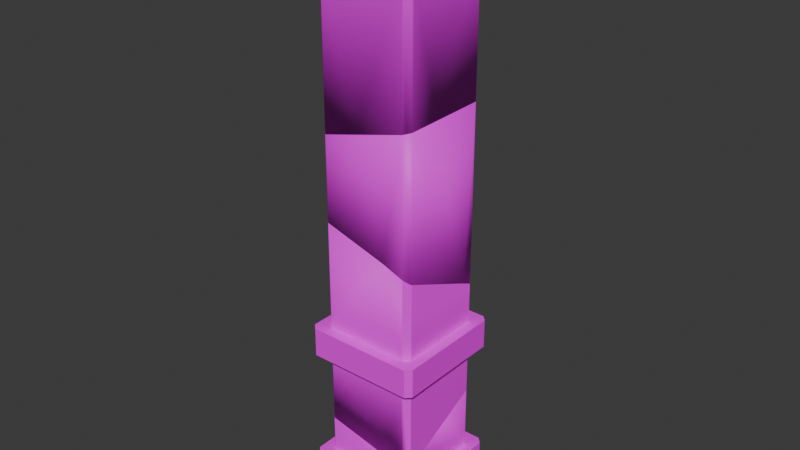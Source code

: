 # Source: Pillar.blend  (saved by Blender 4.0.36; exported with 4.5.12 LTS)
import bpy
from mathutils import Matrix  # noqa: F401  (used for matrix-valued properties, if any)

bpy.ops.wm.read_factory_settings(use_empty=True)
scene = bpy.context.scene
scene.name = 'Scene'

# ---- collections
col_collection = bpy.data.collections.new('Collection'); scene.collection.children.link(col_collection)
col_2 = bpy.data.collections.new('コレクション 2'); scene.collection.children.link(col_2)

# ---- images (referenced by path relative to the original .blend; pixels are not part of the script)
import os
ASSET_DIR = os.environ.get("B2B_ASSET_DIR", "")  # directory of the original .blend (textures are referenced by path, not embedded)
HERE = os.path.dirname(os.path.abspath(__file__))  # packed textures are extracted next to this script under _unpacked/

def load_image(name, relpath, width, height, colorspace="sRGB"):
    """Load a texture the original file referenced (path relative to the .blend, or extracted next to this script)."""
    p = next((c for c in (os.path.join(HERE, relpath), os.path.join(ASSET_DIR, relpath)) if relpath and os.path.exists(c)), "")
    if p:
        img = bpy.data.images.load(p, check_existing=True)
        img.name = name
    else:  # same state as the original file: an image datablock whose file is absent (Cycles renders it pink)
        img = bpy.data.images.new(name, width, height)
        img.source = "FILE"
        img.filepath = "//" + (relpath or name)
    img.colorspace_settings.name = colorspace
    return img
img_dungeon_01_diffuse_png = load_image('Dungeon_01_Diffuse.png', 'textures/Dungeon_01_Diffuse.png', 1024, 1024, 'sRGB')

# ---- materials (node trees are filled in below, after node groups)
mat_dungeon_mat_01 = bpy.data.materials.new('Dungeon_Mat_01')
mat_dungeon_mat_01.surface_render_method = 'BLENDED'
mat_dungeon_mat_01.blend_method = 'BLEND'
mat_dungeon_mat_01.use_transparency_overlap = False
mat_dungeon_mat_01.show_transparent_back = False
mat_dungeon_mat_01.use_transparent_shadow = False
mat_dungeon_mat_01.diffuse_color = (1.0, 1.0, 1.0, 1.0)
mat_dungeon_mat_01.roughness = 0.5528

# ---- material node trees
mat_dungeon_mat_01.use_nodes = True; mat_dungeon_mat_01.node_tree.nodes.clear()
_N = mat_dungeon_mat_01.node_tree.nodes; _L = mat_dungeon_mat_01.node_tree.links
n0 = _N.new('ShaderNodeBsdfPrincipled'); n0.name = 'プリンシプルBSDF'; n0.location = (10, 300)
n0.inputs[2].default_value = 0.5528
n0.inputs[27].default_value = (0.0, 0.0, 0.0, 1.0)
n0.inputs[28].default_value = 1.0
n1 = _N.new('ShaderNodeOutputMaterial'); n1.name = 'マテリアル出力'; n1.location = (300, 300)
n2 = _N.new('ShaderNodeNormalMap'); n2.name = 'ノーマルマップ'; n2.location = (-300, -300)
n2.label = 'Normal/Map'
n3 = _N.new('ShaderNodeTexImage'); n3.name = '画像テクスチャ'; n3.location = (-300, 600)
n3.image = img_dungeon_01_diffuse_png
n4 = _N.new('ShaderNodeTexImage'); n4.name = '画像テクスチャ.001'; n4.location = (-300, 0)
n4.image = img_dungeon_01_diffuse_png
_L.new(n0.outputs[0], n1.inputs[0])
_L.new(n2.outputs[0], n0.inputs[5])
_L.new(n3.outputs[0], n0.inputs[0])
_L.new(n4.outputs[1], n0.inputs[4])
n1.is_active_output = True

# ---- world
world_world = bpy.data.worlds.new('World'); scene.world = world_world
world_world.use_nodes = True; world_world.node_tree.nodes.clear()
_N = world_world.node_tree.nodes; _L = world_world.node_tree.links
n0 = _N.new('ShaderNodeOutputWorld'); n0.name = 'World Output'; n0.location = (300, 300)
n1 = _N.new('ShaderNodeBackground'); n1.name = 'Background'; n1.location = (10, 300)
n1.inputs[0].default_value = (0.05088, 0.05088, 0.05088, 1.0)
_L.new(n1.outputs[0], n0.inputs[0])
n0.is_active_output = True
world_world.color = (0.05088, 0.05088, 0.05088)
world_world.use_sun_shadow = False
world_world.sun_shadow_jitter_overblur = 0.0

# ---- meshes
me_scene_001 = bpy.data.meshes.new('Scene.001')
me_scene_001.from_pydata([(0.4805, -0.6009, 0.8483), (-0.825, -0.6009, 0.8483), (0.4805, -0.6009, 0.7), (-0.825, -0.6009, 0.7), (0.5681, 0.7922, 0.8483), (0.5681, -0.5133, 0.8483), (0.5681, 0.7922, 0.7), (0.5681, -0.5133, 0.7), (-0.825, 0.8799, 0.8483), (0.4805, 0.8799, 0.8483), (-0.825, 0.8799, 0.7), (0.4805, 0.8799, 0.7), (-0.9127, -0.5133, 0.8483), (-0.9127, -0.5133, 0.7), (-0.9127, 0.7922, 0.7), (-0.9127, 0.7922, 0.8483), (0.6491, -0.7642, 0.7666), (0.7315, -0.6819, 0.7666), (0.7315, -0.6819, 0.0256), (0.6491, -0.7642, 0.0256), (0.7315, 0.9608, 0.7666), (0.6491, 1.043, 0.7666), (0.6491, 1.043, 0.0256), (0.7315, 0.9608, 0.0256), (-1.076, 0.9608, 0.0256), (-0.9936, 1.043, 0.0256), (-0.9936, 1.043, 0.7666), (-1.076, 0.9608, 0.7666), (-1.076, -0.6819, 0.7666), (-0.9936, -0.7642, 0.7666), (-0.9936, -0.7642, 0.0256), (-1.076, -0.6819, 0.0256), (-0.9127, -0.03417, 1.438), (0.2192, -0.6009, 1.17), (0.5681, 0.7922, 1.766), (-0.8554, -0.5706, 1.405), (-0.825, -0.6009, 1.397), (-0.825, 0.8799, 1.93), (0.5544, -0.527, 1.1), (-0.9127, -0.5133, 1.419), (-0.003968, 0.8799, 1.859), (0.5317, 0.8287, 1.787), (0.4805, 0.8799, 1.818), (-0.9127, 0.7922, 1.941), (0.5681, 0.264, 1.499), (0.5681, -0.5133, 1.106)], [], [(0, 33, 36, 1), (2, 0, 1), (2, 1, 3), (4, 34, 44), (4, 44, 45, 5), (6, 4, 5), (6, 5, 7), (8, 37, 40), (8, 40, 42, 9), (10, 8, 9), (10, 9, 11), (1, 36, 35), (1, 35, 39, 12), (3, 1, 12), (3, 12, 13), (8, 10, 14), (8, 14, 15), (4, 6, 11), (4, 11, 9), (0, 2, 7), (0, 7, 5), (12, 39, 32), (12, 32, 43, 15), (13, 12, 15), (13, 15, 14), (16, 18, 17), (16, 19, 18), (20, 22, 21), (20, 23, 22), (24, 26, 25), (24, 27, 26), (28, 30, 29), (28, 31, 30), (19, 29, 30), (19, 16, 29), (23, 17, 18), (23, 20, 17), (25, 21, 22), (25, 26, 21), (31, 27, 24), (31, 28, 27), (26, 20, 21), (20, 26, 27), (20, 27, 17), (17, 27, 28), (17, 28, 16), (16, 28, 29), (22, 24, 25), (24, 22, 23), (24, 23, 18), (24, 18, 31), (31, 18, 30), (30, 18, 19), (45, 38, 5), (41, 34, 4, 9), (42, 41, 9), (15, 37, 8), (15, 43, 37), (33, 44, 32), (5, 0, 38), (33, 0, 38), (38, 45, 33), (45, 44, 33), (44, 34, 40), (34, 41, 40), (41, 42, 40), (40, 37, 32), (37, 43, 32), (32, 39, 35), (35, 36, 32), (36, 33, 32), (40, 32, 44)])
me_scene_001.polygons.foreach_set('use_smooth', [True] * 72)
_k = set([(0, 2), (0, 7), (1, 2), (1, 3), (1, 36), (3, 12), (4, 6), (4, 11), (4, 34), (5, 6), (5, 7), (5, 45), (8, 10), (8, 14), (8, 37), (9, 10), (9, 11), (9, 42), (12, 13), (12, 39), (13, 15), (14, 15), (15, 43), (16, 17), (16, 19), (16, 29), (17, 18), (17, 20), (18, 19), (18, 23), (19, 30), (20, 21), (20, 23), (21, 22), (21, 26), (22, 23), (22, 25), (24, 25), (24, 27), (24, 31), (25, 26), (26, 27), (27, 28), (28, 29), (28, 31), (29, 30), (30, 31)])
me_scene_001.attributes.new('sharp_edge', 'BOOLEAN', 'EDGE').data.foreach_set('value', [ (min(e.vertices), max(e.vertices)) in _k for e in me_scene_001.edges])
_uv = me_scene_001.uv_layers.new(name='UVSet0')
_uv.uv.foreach_set('vector', [0.75, 0.2949, 0.7221, 0.325, 0.6107, 0.3461, 0.6107, 0.2949, 0.75, 0.2846, 0.75, 0.2949, 0.6107, 0.2949, 0.75, 0.2846, 0.6107, 0.2949, 0.6107, 0.2846, 0.9079, 0.2949, 0.9079, 0.3806, 0.8516, 0.3557, 0.9079, 0.2949, 0.8516, 0.3557, 0.7687, 0.319, 0.7687, 0.2949, 0.9079, 0.2846, 0.9079, 0.2949, 0.7687, 0.2949, 0.9079, 0.2846, 0.7687, 0.2949, 0.7687, 0.2846, 0.7497, 0.2949, 0.7497, 0.396, 0.6621, 0.3894, 0.7497, 0.2949, 0.6621, 0.3894, 0.6104, 0.3855, 0.6104, 0.2949, 0.7497, 0.2846, 0.7497, 0.2949, 0.6104, 0.2949, 0.7497, 0.2846, 0.6104, 0.2949, 0.6104, 0.2846, 0.6107, 0.2949, 0.6107, 0.3461, 0.6048, 0.3469, 0.6107, 0.2949, 0.6048, 0.3469, 0.5936, 0.3483, 0.5936, 0.2949, 0.6107, 0.2846, 0.6107, 0.2949, 0.5936, 0.2949, 0.6107, 0.2846, 0.5936, 0.2949, 0.5936, 0.2846, 0.7497, 0.2949, 0.7497, 0.2846, 0.7684, 0.2846, 0.7497, 0.2949, 0.7684, 0.2846, 0.7684, 0.2949, 0.5933, 0.2949, 0.5933, 0.2846, 0.6104, 0.2846, 0.5933, 0.2949, 0.6104, 0.2846, 0.6104, 0.2949, 0.75, 0.2949, 0.75, 0.2846, 0.7687, 0.2846, 0.75, 0.2949, 0.7687, 0.2846, 0.7687, 0.2949, 0.9076, 0.2949, 0.9076, 0.3482, 0.8565, 0.35, 0.9076, 0.2949, 0.8565, 0.35, 0.7684, 0.397, 0.7684, 0.2949, 0.9076, 0.2846, 0.9076, 0.2949, 0.7684, 0.2949, 0.9076, 0.2846, 0.7684, 0.2949, 0.7684, 0.2846, 0.9289, 0.3086, 0.9894, 0.2992, 0.9289, 0.2992, 0.9289, 0.3086, 0.9894, 0.3086, 0.9894, 0.2992, 0.9289, 0.1664, 0.9894, 0.157, 0.9289, 0.157, 0.9289, 0.1664, 0.9894, 0.1664, 0.9894, 0.157, 0.9894, 0.5834, 0.9289, 0.5928, 0.9894, 0.5928, 0.9894, 0.5834, 0.9289, 0.5834, 0.9289, 0.5928, 0.9289, 0.4507, 0.9894, 0.4413, 0.9289, 0.4413, 0.9289, 0.4507, 0.9894, 0.4507, 0.9894, 0.4413, 0.9894, 0.3086, 0.9289, 0.4413, 0.9894, 0.4413, 0.9894, 0.3086, 0.9289, 0.3086, 0.9289, 0.4413, 0.9894, 0.1664, 0.9289, 0.2992, 0.9894, 0.2992, 0.9894, 0.1664, 0.9289, 0.1664, 0.9289, 0.2992, 0.9894, 0.0243, 0.9289, 0.157, 0.9894, 0.157, 0.9894, 0.0243, 0.9289, 0.0243, 0.9289, 0.157, 0.9894, 0.4507, 0.9289, 0.5834, 0.9894, 0.5834, 0.9894, 0.4507, 0.9289, 0.4507, 0.9289, 0.5834, 0.9289, 0.0243, 0.9222, 0.1637, 0.9289, 0.157, 0.9222, 0.1637, 0.9289, 0.0243, 0.9222, 0.01764, 0.9222, 0.1637, 0.9222, 0.01764, 0.7895, 0.1637, 0.7895, 0.1637, 0.9222, 0.01764, 0.7895, 0.01764, 0.7895, 0.1637, 0.7895, 0.01764, 0.7828, 0.157, 0.7828, 0.157, 0.7895, 0.01764, 0.7828, 0.0243, 0.9222, 0.1637, 0.7828, 0.157, 0.7895, 0.1637, 0.7828, 0.157, 0.9222, 0.1637, 0.9289, 0.157, 0.7828, 0.157, 0.9289, 0.157, 0.9289, 0.0243, 0.7828, 0.157, 0.9289, 0.0243, 0.7828, 0.0243, 0.7828, 0.0243, 0.9289, 0.0243, 0.7895, 0.01764, 0.7895, 0.01764, 0.9289, 0.0243, 0.9222, 0.01764, 0.7687, 0.319, 0.7657, 0.3184, 0.7687, 0.2949, 0.6004, 0.3826, 0.5933, 0.3806, 0.5933, 0.2949, 0.6104, 0.2949, 0.6104, 0.3855, 0.6004, 0.3826, 0.6104, 0.2949, 0.7684, 0.2949, 0.7497, 0.396, 0.7497, 0.2949, 0.7684, 0.2949, 0.7684, 0.397, 0.7497, 0.396, 0.7221, 0.325, 0.8516, 0.3557, 0.8565, 0.35, 0.7687, 0.2949, 0.75, 0.2949, 0.7657, 0.3184, 0.7221, 0.325, 0.75, 0.2949, 0.7657, 0.3184, 0.7657, 0.3184, 0.7687, 0.319, 0.7221, 0.325, 0.7687, 0.319, 0.8516, 0.3557, 0.7221, 0.325, 0.8516, 0.3557, 0.9079, 0.3806, 0.6621, 0.3894, 0.9079, 0.3806, 0.6004, 0.3826, 0.6621, 0.3894, 0.6004, 0.3826, 0.6104, 0.3855, 0.6621, 0.3894, 0.6621, 0.3894, 0.7497, 0.396, 0.8565, 0.35, 0.7497, 0.396, 0.7684, 0.397, 0.8565, 0.35, 0.8565, 0.35, 0.9076, 0.3482, 0.6048, 0.3469, 0.6048, 0.3469, 0.6107, 0.3461, 0.8565, 0.35, 0.6107, 0.3461, 0.7221, 0.325, 0.8565, 0.35, 0.6621, 0.3894, 0.8565, 0.35, 0.8516, 0.3557])
_uv.active_render = True
_uv = me_scene_001.uv_layers.new(name='UVSet1')
_uv.uv.foreach_set('vector', [0.7775, 0.4574, 0.7444, 0.4843, 0.721, 0.5918, 0.7775, 0.5918, 0.7928, 0.4574, 0.7775, 0.4574, 0.7775, 0.5918, 0.7928, 0.4574, 0.7775, 0.5918, 0.7928, 0.5918, 0.7775, 0.003907, 0.683, 0.003907, 0.7105, 0.05832, 0.7775, 0.003907, 0.7105, 0.05832, 0.751, 0.1384, 0.7775, 0.1384, 0.7928, 0.003907, 0.7775, 0.003907, 0.7775, 0.1384, 0.7928, 0.003907, 0.7775, 0.1384, 0.7928, 0.1384, 0.01919, 0.3023, 0.1307, 0.3023, 0.1233, 0.2177, 0.01919, 0.3023, 0.1233, 0.2177, 0.119, 0.1678, 0.01919, 0.1678, 0.003906, 0.3023, 0.01919, 0.3023, 0.01919, 0.1678, 0.003906, 0.3023, 0.01919, 0.1678, 0.003907, 0.1678, 0.7775, 0.5918, 0.721, 0.5918, 0.7202, 0.5963, 0.7775, 0.5918, 0.7202, 0.5963, 0.7187, 0.6046, 0.7775, 0.6046, 0.7928, 0.5918, 0.7775, 0.5918, 0.7775, 0.6046, 0.7928, 0.5918, 0.7775, 0.6046, 0.7928, 0.6046, 0.01919, 0.3062, 0.003907, 0.3062, 0.003907, 0.319, 0.01919, 0.3062, 0.003907, 0.319, 0.01919, 0.319, 0.01919, 0.1551, 0.003907, 0.1551, 0.003907, 0.1678, 0.01919, 0.1551, 0.003907, 0.1678, 0.01919, 0.1678, 0.7775, 0.1512, 0.7928, 0.1512, 0.7928, 0.1384, 0.7775, 0.1512, 0.7928, 0.1384, 0.7775, 0.1384, 0.01919, 0.4535, 0.07799, 0.4535, 0.07996, 0.4041, 0.01919, 0.4535, 0.07996, 0.4041, 0.1317, 0.319, 0.01919, 0.319, 0.003906, 0.4535, 0.01919, 0.4535, 0.01919, 0.319, 0.003906, 0.4535, 0.01919, 0.319, 0.003907, 0.319, 0.7713, 0.6848, 0.7593, 0.6085, 0.7593, 0.6848, 0.7713, 0.6848, 0.7713, 0.6085, 0.7593, 0.6085, 0.8087, 0.3825, 0.7967, 0.3062, 0.7967, 0.3825, 0.8087, 0.3825, 0.8087, 0.3062, 0.7967, 0.3062, 0.9779, 0.1551, 0.9899, 0.2314, 0.9899, 0.1551, 0.9779, 0.1551, 0.9779, 0.2314, 0.9899, 0.2314, 0.8087, 0.2314, 0.7967, 0.1551, 0.7967, 0.2314, 0.8087, 0.2314, 0.8087, 0.1551, 0.7967, 0.1551, 0.7713, 0.6085, 0.9405, 0.6848, 0.9405, 0.6085, 0.7713, 0.6085, 0.7713, 0.6848, 0.9405, 0.6848, 0.8087, 0.3062, 0.9779, 0.3825, 0.9779, 0.3062, 0.8087, 0.3062, 0.8087, 0.3825, 0.9779, 0.3825, 0.5742, 0.7707, 0.7434, 0.847, 0.7434, 0.7707, 0.5742, 0.7707, 0.5742, 0.847, 0.7434, 0.847, 0.8087, 0.1551, 0.9779, 0.2314, 0.9779, 0.1551, 0.8087, 0.1551, 0.8087, 0.2314, 0.9779, 0.2314, 0.3841, 0.7862, 0.3926, 0.6085, 0.3841, 0.617, 0.3926, 0.6085, 0.3841, 0.7862, 0.3926, 0.7947, 0.3926, 0.6085, 0.3926, 0.7947, 0.5618, 0.6085, 0.5618, 0.6085, 0.3926, 0.7947, 0.5618, 0.7947, 0.5618, 0.6085, 0.5618, 0.7947, 0.5703, 0.617, 0.5703, 0.617, 0.5618, 0.7947, 0.5703, 0.7862, 0.3802, 0.8071, 0.3717, 0.9848, 0.3802, 0.9763, 0.3717, 0.9848, 0.3802, 0.8071, 0.3717, 0.7986, 0.3717, 0.9848, 0.3717, 0.7986, 0.2025, 0.7986, 0.3717, 0.9848, 0.2025, 0.7986, 0.2025, 0.9848, 0.2025, 0.9848, 0.2025, 0.7986, 0.194, 0.9763, 0.194, 0.9763, 0.2025, 0.7986, 0.194, 0.8071, 0.751, 0.1384, 0.7516, 0.1404, 0.7775, 0.1384, 0.1159, 0.1604, 0.1137, 0.1551, 0.01919, 0.1551, 0.01919, 0.1678, 0.119, 0.1678, 0.1159, 0.1604, 0.01919, 0.1678, 0.01919, 0.319, 0.1307, 0.3023, 0.01919, 0.3023, 0.01919, 0.319, 0.1317, 0.319, 0.1307, 0.3023, 0.7444, 0.4843, 0.7105, 0.05832, 0.07996, 0.4041, 0.7775, 0.1384, 0.7775, 0.1512, 0.7516, 0.1404, 0.7444, 0.4843, 0.7775, 0.1512, 0.7516, 0.1404, 0.7516, 0.1404, 0.751, 0.1384, 0.7444, 0.4843, 0.751, 0.1384, 0.7105, 0.05832, 0.7444, 0.4843, 0.7105, 0.05832, 0.683, 0.003907, 0.1233, 0.2177, 0.683, 0.003907, 0.1159, 0.1604, 0.1233, 0.2177, 0.1159, 0.1604, 0.119, 0.1678, 0.1233, 0.2177, 0.1233, 0.2177, 0.1307, 0.3023, 0.07996, 0.4041, 0.1307, 0.3023, 0.1317, 0.319, 0.07996, 0.4041, 0.07996, 0.4041, 0.07799, 0.4535, 0.7202, 0.5963, 0.7202, 0.5963, 0.721, 0.5918, 0.07996, 0.4041, 0.721, 0.5918, 0.7444, 0.4843, 0.07996, 0.4041, 0.1233, 0.2177, 0.07996, 0.4041, 0.7105, 0.05832])
_ca = me_scene_001.color_attributes.new('属性', 'BYTE_COLOR', 'CORNER')
_ca.data.foreach_set('color', [1.0, 1.0, 1.0, 1.0, 1.0, 1.0, 1.0, 1.0, 1.0, 1.0, 1.0, 1.0, 1.0, 1.0, 1.0, 1.0, 1.0, 1.0, 1.0, 1.0, 1.0, 1.0, 1.0, 1.0, 1.0, 1.0, 1.0, 1.0, 1.0, 1.0, 1.0, 1.0, 1.0, 1.0, 1.0, 1.0, 1.0, 1.0, 1.0, 1.0, 1.0, 1.0, 1.0, 1.0, 1.0, 1.0, 1.0, 1.0, 1.0, 1.0, 1.0, 1.0, 1.0, 1.0, 1.0, 1.0, 1.0, 1.0, 1.0, 1.0, 1.0, 1.0, 1.0, 1.0, 1.0, 1.0, 1.0, 1.0, 1.0, 1.0, 1.0, 1.0, 1.0, 1.0, 1.0, 1.0, 1.0, 1.0, 1.0, 1.0, 1.0, 1.0, 1.0, 1.0, 1.0, 1.0, 1.0, 1.0, 1.0, 1.0, 1.0, 1.0, 1.0, 1.0, 1.0, 1.0, 1.0, 1.0, 1.0, 1.0, 1.0, 1.0, 1.0, 1.0, 1.0, 1.0, 1.0, 1.0, 1.0, 1.0, 1.0, 1.0, 1.0, 1.0, 1.0, 1.0, 1.0, 1.0, 1.0, 1.0, 1.0, 1.0, 1.0, 1.0, 1.0, 1.0, 1.0, 1.0, 1.0, 1.0, 1.0, 1.0, 1.0, 1.0, 1.0, 1.0, 1.0, 1.0, 1.0, 1.0, 1.0, 1.0, 1.0, 1.0, 1.0, 1.0, 1.0, 1.0, 1.0, 1.0, 1.0, 1.0, 1.0, 1.0, 1.0, 1.0, 1.0, 1.0, 1.0, 1.0, 1.0, 1.0, 1.0, 1.0, 1.0, 1.0, 1.0, 1.0, 1.0, 1.0, 1.0, 1.0, 1.0, 1.0, 1.0, 1.0, 1.0, 1.0, 1.0, 1.0, 1.0, 1.0, 1.0, 1.0, 1.0, 1.0, 1.0, 1.0, 1.0, 1.0, 1.0, 1.0, 1.0, 1.0, 1.0, 1.0, 1.0, 1.0, 1.0, 1.0, 1.0, 1.0, 1.0, 1.0, 1.0, 1.0, 1.0, 1.0, 1.0, 1.0, 1.0, 1.0, 1.0, 1.0, 1.0, 1.0, 1.0, 1.0, 1.0, 1.0, 1.0, 1.0, 1.0, 1.0, 1.0, 1.0, 1.0, 1.0, 1.0, 1.0, 1.0, 1.0, 1.0, 1.0, 1.0, 1.0, 1.0, 1.0, 1.0, 1.0, 1.0, 1.0, 1.0, 1.0, 1.0, 1.0, 1.0, 1.0, 1.0, 1.0, 1.0, 1.0, 1.0, 1.0, 1.0, 1.0, 1.0, 1.0, 1.0, 1.0, 1.0, 1.0, 1.0, 1.0, 1.0, 1.0, 1.0, 1.0, 1.0, 1.0, 1.0, 1.0, 1.0, 1.0, 1.0, 1.0, 1.0, 1.0, 1.0, 1.0, 1.0, 1.0, 1.0, 1.0, 1.0, 1.0, 1.0, 1.0, 1.0, 1.0, 1.0, 1.0, 1.0, 1.0, 1.0, 1.0, 1.0, 1.0, 1.0, 1.0, 1.0, 1.0, 1.0, 1.0, 1.0, 1.0, 1.0, 1.0, 1.0, 1.0, 1.0, 1.0, 1.0, 1.0, 1.0, 1.0, 1.0, 1.0, 1.0, 1.0, 1.0, 1.0, 1.0, 1.0, 1.0, 1.0, 1.0, 1.0, 1.0, 1.0, 1.0, 1.0, 1.0, 1.0, 1.0, 1.0, 1.0, 1.0, 1.0, 1.0, 1.0, 1.0, 1.0, 1.0, 1.0, 1.0, 1.0, 1.0, 1.0, 1.0, 1.0, 1.0, 1.0, 1.0, 1.0, 1.0, 1.0, 1.0, 1.0, 1.0, 1.0, 1.0, 1.0, 1.0, 1.0, 1.0, 1.0, 1.0, 1.0, 1.0, 1.0, 1.0, 1.0, 1.0, 1.0, 1.0, 1.0, 1.0, 1.0, 1.0, 1.0, 1.0, 1.0, 1.0, 1.0, 1.0, 1.0, 1.0, 1.0, 1.0, 1.0, 1.0, 1.0, 1.0, 1.0, 1.0, 1.0, 1.0, 1.0, 1.0, 1.0, 1.0, 1.0, 1.0, 1.0, 1.0, 1.0, 1.0, 1.0, 1.0, 1.0, 1.0, 1.0, 1.0, 1.0, 1.0, 1.0, 1.0, 1.0, 1.0, 1.0, 1.0, 1.0, 1.0, 1.0, 1.0, 1.0, 1.0, 1.0, 1.0, 1.0, 1.0, 1.0, 1.0, 1.0, 1.0, 1.0, 1.0, 1.0, 1.0, 1.0, 1.0, 1.0, 1.0, 1.0, 1.0, 1.0, 1.0, 1.0, 1.0, 1.0, 1.0, 1.0, 1.0, 1.0, 1.0, 1.0, 1.0, 1.0, 1.0, 1.0, 1.0, 1.0, 1.0, 1.0, 1.0, 1.0, 1.0, 1.0, 1.0, 1.0, 1.0, 1.0, 1.0, 1.0, 1.0, 1.0, 1.0, 1.0, 1.0, 1.0, 1.0, 1.0, 1.0, 1.0, 1.0, 1.0, 1.0, 1.0, 1.0, 1.0, 1.0, 1.0, 1.0, 1.0, 1.0, 1.0, 1.0, 1.0, 1.0, 1.0, 1.0, 1.0, 1.0, 1.0, 1.0, 1.0, 1.0, 1.0, 1.0, 1.0, 1.0, 1.0, 1.0, 1.0, 1.0, 1.0, 1.0, 1.0, 1.0, 1.0, 1.0, 1.0, 1.0, 1.0, 1.0, 1.0, 1.0, 1.0, 1.0, 1.0, 1.0, 1.0, 1.0, 1.0, 1.0, 1.0, 1.0, 1.0, 1.0, 1.0, 1.0, 1.0, 1.0, 1.0, 1.0, 1.0, 1.0, 1.0, 1.0, 1.0, 1.0, 1.0, 1.0, 1.0, 1.0, 1.0, 1.0, 1.0, 1.0, 1.0, 1.0, 1.0, 1.0, 1.0, 1.0, 1.0, 1.0, 1.0, 1.0, 1.0, 1.0, 1.0, 1.0, 1.0, 1.0, 1.0, 1.0, 1.0, 1.0, 1.0, 1.0, 1.0, 1.0, 1.0, 1.0, 1.0, 1.0, 1.0, 1.0, 1.0, 1.0, 1.0, 1.0, 1.0, 1.0, 1.0, 1.0, 1.0, 1.0, 1.0, 1.0, 1.0, 1.0, 1.0, 1.0, 1.0, 1.0, 1.0, 1.0, 1.0, 1.0, 1.0, 1.0, 1.0, 1.0, 1.0, 1.0, 1.0, 1.0, 1.0, 1.0, 1.0, 1.0, 1.0, 1.0, 1.0, 1.0, 1.0, 1.0, 1.0, 1.0, 1.0, 1.0, 1.0, 1.0, 1.0, 1.0, 1.0, 1.0, 1.0, 1.0, 1.0, 1.0, 1.0, 1.0, 1.0, 1.0, 1.0, 1.0, 1.0, 1.0, 1.0, 1.0, 1.0, 1.0, 1.0, 1.0, 1.0, 1.0, 1.0, 1.0, 1.0, 1.0, 1.0, 1.0, 1.0, 1.0, 1.0, 1.0, 1.0, 1.0, 1.0, 1.0, 1.0, 1.0, 1.0, 1.0, 1.0, 1.0, 1.0, 1.0, 1.0, 1.0, 1.0, 1.0, 1.0, 1.0, 1.0, 1.0, 1.0, 1.0, 1.0, 1.0, 1.0, 1.0, 1.0, 1.0, 1.0, 1.0, 1.0, 1.0, 1.0, 1.0, 1.0, 1.0, 1.0, 1.0, 1.0, 1.0, 1.0, 1.0, 1.0, 1.0, 1.0, 1.0, 1.0, 1.0, 1.0, 1.0, 1.0, 1.0, 1.0, 1.0, 1.0, 1.0, 1.0, 1.0, 1.0, 1.0, 1.0, 1.0, 1.0, 1.0, 1.0, 1.0, 1.0, 1.0, 1.0, 1.0, 1.0, 1.0, 1.0, 1.0, 1.0, 1.0, 1.0, 1.0, 1.0, 1.0, 1.0, 1.0, 1.0, 1.0, 1.0, 1.0, 1.0, 1.0, 1.0, 1.0, 1.0, 1.0, 1.0, 1.0, 1.0, 1.0, 1.0, 1.0, 1.0, 1.0, 1.0, 1.0, 1.0, 1.0, 1.0, 1.0, 1.0, 1.0, 1.0, 1.0, 1.0, 1.0, 1.0, 1.0, 1.0, 1.0, 1.0, 1.0, 1.0, 1.0, 1.0, 1.0, 1.0, 1.0, 1.0, 1.0, 1.0, 1.0, 1.0, 1.0, 1.0, 1.0, 1.0, 1.0, 1.0, 1.0, 1.0, 1.0, 1.0, 1.0, 1.0, 1.0, 1.0, 1.0, 1.0, 1.0, 1.0, 1.0, 1.0, 1.0, 1.0, 1.0, 1.0, 1.0, 1.0, 1.0, 1.0, 1.0, 1.0, 1.0, 1.0, 1.0, 1.0, 1.0, 1.0, 1.0, 1.0, 1.0, 1.0, 1.0, 1.0, 1.0, 1.0, 1.0, 1.0, 1.0, 1.0, 1.0, 1.0, 1.0, 1.0, 1.0, 1.0, 1.0, 1.0, 1.0, 1.0, 1.0, 1.0, 1.0, 1.0, 1.0, 1.0, 1.0, 1.0, 1.0, 1.0, 1.0, 1.0, 1.0, 1.0, 1.0, 1.0, 1.0, 1.0, 1.0, 1.0, 1.0, 1.0, 1.0, 1.0, 1.0, 1.0, 1.0, 1.0, 1.0, 1.0, 1.0])
me_scene_001.materials.append(mat_dungeon_mat_01)
me_scene_001.update()
me_scene_001.normals_split_custom_set([tuple(v) for v in zip(*[iter([0.03532, -0.9528, 0.3014, 0.06371, -0.8369, 0.5437, -0.2319, -0.8312, 0.5053, 0.0, -1.0, 1.12e-07, 0.0, -1.0, 0.0, 0.03532, -0.9528, 0.3014, 0.0, -1.0, 1.12e-07, 0.0, -1.0, 0.0, 0.0, -1.0, 0.0, 0.0, -1.0, 0.0, 1.0, 0.0, 0.0, 0.7745, 0.1178, 0.6215, 0.7438, -0.2694, 0.6117, 1.0, 0.0, 0.0, 0.7438, -0.2694, 0.6117, 0.6342, -0.3657, -0.6812, 1.0, 0.0, 0.0, 1.0, 0.0, 0.0, 1.0, 0.0, 0.0, 1.0, 0.0, 0.0, 1.0, 0.0, 0.0, 1.0, 0.0, 0.0, 1.0, 0.0, 0.0, 0.0, 1.0, 2.827e-08, -0.3173, 0.5906, 0.742, 0.09739, 0.5474, 0.8312, 0.0, 1.0, 2.827e-08, 0.09739, 0.5474, 0.8312, 0.3799, 0.5486, 0.7448, 0.0, 1.0, 9.321e-08, 0.0, 1.0, 0.0, 0.0, 1.0, 2.827e-08, 0.0, 1.0, 9.321e-08, 0.0, 1.0, 0.0, 0.0, 1.0, 0.0, 0.0, 1.0, 0.0, -0.7071, -0.7071, -4.612e-08, -0.2319, -0.8312, 0.5053, -0.3863, -0.7127, 0.5854, -0.7071, -0.7071, -4.612e-08, -0.3863, -0.7127, 0.5854, -0.6318, -0.5192, 0.5756, -0.7071, -0.7071, -6.229e-08, -0.7071, -0.7071, 0.0, -0.7071, -0.7071, -4.612e-08, -0.7071, -0.7071, -6.229e-08, -0.7071, -0.7071, 0.0, -0.7071, -0.7071, 0.0, -0.7071, -0.7071, 0.0, -0.7071, 0.7071, 0.0, -0.7071, 0.7071, 0.0, -0.7071, 0.7071, 0.0, -0.7071, 0.7071, 0.0, -0.7071, 0.7071, 0.0, -0.7071, 0.7071, 0.0, 0.7071, 0.7071, 0.0, 0.7071, 0.7071, 0.0, 0.7071, 0.7071, 0.0, 0.7071, 0.7071, 5.848e-08, 0.7071, 0.7071, 0.0, 0.7071, 0.7071, 4.33e-08, 0.7071, -0.7071, 0.0, 0.7071, -0.7071, 0.0, 0.7071, -0.7071, 0.0, 0.7071, -0.7071, 0.0, 0.7071, -0.7071, 0.0, 0.7071, -0.7071, 0.0, -1.0, -3.549e-08, 0.0, -0.6318, -0.5192, 0.5756, -0.7892, -0.2475, 0.5621, -1.0, -3.549e-08, 0.0, -0.7892, -0.2475, 0.5621, -0.6821, 0.0704, 0.7279, -1.0, 0.0, 0.0, -1.0, 0.0, 0.0, -1.0, -3.549e-08, 0.0, -1.0, 0.0, 0.0, -1.0, 0.0, 0.0, -1.0, 0.0, 0.0, -1.0, 0.0, 0.0, 0.7071, -0.7071, -1.114e-07, 0.7071, -0.7071, -1.011e-06, 0.7071, -0.7071, 0.0, 0.7071, -0.7071, -1.114e-07, 0.7071, -0.7071, -1.122e-06, 0.7071, -0.7071, -1.011e-06, 0.7071, 0.7071, -1.726e-07, 0.7071, 0.7071, -1.726e-07, 0.7071, 0.7071, -1.726e-07, 0.7071, 0.7071, -1.726e-07, 0.7071, 0.7071, -1.726e-07, 0.7071, 0.7071, -1.726e-07, -0.7071, 0.7071, 7.604e-07, -0.7071, 0.7071, -6.986e-08, -0.7071, 0.7071, 8.632e-07, -0.7071, 0.7071, 7.604e-07, -0.7071, 0.7071, -1.726e-07, -0.7071, 0.7071, -6.986e-08, -0.7071, -0.7071, -8.033e-07, -0.7071, -0.7071, -3.189e-07, -0.7071, -0.7071, -8.632e-07, -0.7071, -0.7071, -8.033e-07, -0.7071, -0.7071, -2.59e-07, -0.7071, -0.7071, -3.189e-07, 0.0, -1.0, -1.032e-06, 0.0, -1.0, -1.122e-06, 0.0, -1.0, -1.175e-06, 0.0, -1.0, -1.032e-06, 0.0, -1.0, -9.793e-07, 0.0, -1.0, -1.122e-06, 1.0, 1.243e-07, -3.41e-14, 1.0, 1.694e-07, -1.26e-14, 1.0, 1.959e-07, 0.0, 1.0, 1.243e-07, -3.41e-14, 1.0, 9.793e-08, -4.67e-14, 1.0, 1.694e-07, -1.26e-14, 1.762e-07, 1.0, 7.151e-07, 4.769e-07, 1.0, 2.642e-07, 6.531e-07, 1.0, 0.0, 1.762e-07, 1.0, 7.151e-07, 0.0, 1.0, 9.793e-07, 4.769e-07, 1.0, 2.642e-07, -1.0, 0.0, 0.0, -1.0, 0.0, 0.0, -1.0, 0.0, 0.0, -1.0, 0.0, 0.0, -1.0, 0.0, 0.0, -1.0, 0.0, 0.0, 0.0, 0.0, 1.0, 0.0, 0.0, 1.0, 0.0, 0.0, 1.0, 0.0, 0.0, 1.0, 0.0, 0.0, 1.0, 0.0, 0.0, 1.0, 0.0, 0.0, 1.0, 0.0, 0.0, 1.0, 0.0, 0.0, 1.0, 0.0, 0.0, 1.0, 0.0, 0.0, 1.0, 0.0, 0.0, 1.0, 0.0, 0.0, 1.0, 0.0, 0.0, 1.0, 0.0, 0.0, 1.0, 0.0, 0.0, 1.0, 0.0, 0.0, 1.0, 0.0, 0.0, 1.0, 0.0, 0.0, -1.0, -4.67e-08, 4.544e-08, -1.0, 0.0, 0.0, -1.0, -4.67e-08, 4.544e-08, -1.0, 0.0, 0.0, -1.0, 0.0, 9.676e-08, -1.0, -4.67e-08, 4.544e-08, -1.0, 0.0, 9.676e-08, -1.0, -4.401e-08, -8.577e-07, -1.0, -4.67e-08, 4.544e-08, -1.0, -4.401e-08, -8.577e-07, -1.0, -1.319e-07, -4.397e-08, -1.0, -1.319e-07, -4.397e-08, -1.0, -4.401e-08, -8.577e-07, -1.0, -1.287e-07, -1.878e-07, -1.0, -1.287e-07, -1.878e-07, -1.0, -4.401e-08, -8.577e-07, -1.0, 0.0, -2.895e-06, -1.0, 0.6342, -0.3657, -0.6812, -0.2893, 0.4165, 0.8619, 0.7071, -0.7071, 0.0, 0.6465, 0.2434, 0.723, 0.7745, 0.1178, 0.6215, 0.7071, 0.7071, 5.848e-08, 0.7071, 0.7071, 4.33e-08, 0.3799, 0.5486, 0.7448, 0.6465, 0.2434, 0.723, 0.7071, 0.7071, 4.33e-08, -0.7071, 0.7071, 0.0, -0.3173, 0.5906, 0.742, -0.7071, 0.7071, 0.0, -0.7071, 0.7071, 0.0, -0.6821, 0.0704, 0.7279, -0.3173, 0.5906, 0.742, 0.06371, -0.8369, 0.5437, 0.7438, -0.2694, 0.6117, -0.7892, -0.2475, 0.5621, -0.7071, 0.7071, -4.776e-07, -0.7071, 0.7071, -4.776e-07, -0.7071, 0.7071, -4.776e-07, 0.06371, -0.8369, 0.5437, 0.03532, -0.9528, 0.3014, -0.2893, 0.4165, 0.8619, -0.2893, 0.4165, 0.8619, 0.6342, -0.3657, -0.6812, 0.06371, -0.8369, 0.5437, 0.6342, -0.3657, -0.6812, 0.7438, -0.2694, 0.6117, 0.06371, -0.8369, 0.5437, 0.7438, -0.2694, 0.6117, 0.7745, 0.1178, 0.6215, 0.09739, 0.5474, 0.8312, 0.7745, 0.1178, 0.6215, 0.6465, 0.2434, 0.723, 0.09739, 0.5474, 0.8312, 0.6465, 0.2434, 0.723, 0.3799, 0.5486, 0.7448, 0.09739, 0.5474, 0.8312, 0.09739, 0.5474, 0.8312, -0.3173, 0.5906, 0.742, -0.7892, -0.2475, 0.5621, -0.3173, 0.5906, 0.742, -0.6821, 0.0704, 0.7279, -0.7892, -0.2475, 0.5621, -0.7892, -0.2475, 0.5621, -0.6318, -0.5192, 0.5756, -0.3863, -0.7127, 0.5854, -0.3863, -0.7127, 0.5854, -0.2319, -0.8312, 0.5053, -0.7892, -0.2475, 0.5621, -0.2319, -0.8312, 0.5053, 0.06371, -0.8369, 0.5437, -0.7892, -0.2475, 0.5621, 0.09739, 0.5474, 0.8312, -0.7892, -0.2475, 0.5621, 0.7438, -0.2694, 0.6117])] * 3)])
me_scene_005 = bpy.data.meshes.new('Scene.005')
me_scene_005.from_pydata([(0.4805, -0.6009, 8.26), (-0.825, -0.6009, 8.358), (0.4805, -0.6009, 8.358), (-0.825, -0.6009, 8.26), (0.5681, 0.7922, 8.26), (0.5681, -0.5133, 8.358), (0.5681, 0.7922, 8.358), (0.5681, -0.5133, 8.26), (-0.825, 0.8799, 8.26), (0.4805, 0.8799, 8.358), (-0.825, 0.8799, 8.358), (0.4805, 0.8799, 8.26), (-0.9127, -0.5133, 8.358), (-0.9127, -0.5133, 8.26), (-0.9127, 0.7922, 8.26), (-0.9127, 0.7922, 8.358), (-0.9936, 1.043, 9.064), (-1.076, 0.9608, 9.064), (-1.076, 0.9608, 8.314), (-0.9936, 1.043, 8.314), (-1.076, -0.6819, 9.064), (-0.9936, -0.7642, 9.064), (-0.9936, -0.7642, 8.314), (-1.076, -0.6819, 8.314), (0.7315, -0.6819, 8.314), (0.6491, -0.7642, 8.314), (0.6491, -0.7642, 9.064), (0.7315, -0.6819, 9.064), (0.7315, 0.9608, 9.064), (0.6491, 1.043, 9.064), (0.6491, 1.043, 8.314), (0.7315, 0.9608, 8.314), (-0.825, -0.6009, 5.946), (-0.004221, 0.8799, 6.318), (-0.8576, 0.8473, 6.316), (0.4805, -0.6009, 6.281), (0.4805, 0.8799, 6.314), (-0.825, 0.8799, 6.327), (0.5681, -0.02809, 6.316), (-0.9127, -0.5133, 5.969), (0.5681, 0.7922, 6.334), (0.5135, -0.5679, 6.29), (0.5681, -0.5133, 6.306), (-0.9127, 0.2702, 6.168), (0.5357, 0.8246, 6.327), (-0.2822, -0.6009, 6.085), (-0.9127, 0.7922, 6.304), (-0.8741, -0.5518, 5.96)], [], [(0, 2, 1), (0, 1, 3), (4, 6, 5), (4, 5, 7), (8, 10, 9), (8, 9, 11), (3, 1, 12), (3, 12, 13), (8, 37, 34), (8, 34, 46, 14), (10, 8, 14), (10, 14, 15), (4, 40, 44), (4, 44, 36, 11), (6, 4, 11), (6, 11, 9), (0, 35, 41), (0, 41, 42, 7), (2, 0, 7), (2, 7, 5), (13, 12, 15), (13, 15, 14), (16, 18, 17), (16, 19, 18), (20, 22, 21), (20, 23, 22), (24, 26, 25), (24, 27, 26), (28, 30, 29), (28, 31, 30), (19, 29, 30), (19, 16, 29), (23, 17, 18), (23, 20, 17), (25, 21, 22), (25, 26, 21), (31, 27, 24), (31, 28, 27), (31, 19, 30), (19, 31, 18), (18, 31, 24), (18, 24, 23), (23, 24, 25), (23, 25, 22), (17, 29, 16), (29, 17, 28), (28, 17, 20), (28, 20, 27), (27, 20, 21), (27, 21, 26), (33, 37, 8, 11), (47, 32, 3, 13), (46, 43, 14), (32, 45, 3), (42, 38, 7), (36, 33, 11), (39, 47, 13), (43, 39, 13, 14), (45, 35, 0, 3), (38, 40, 4, 7), (38, 45, 43), (33, 36, 44), (44, 40, 33), (40, 38, 33), (38, 42, 41), (41, 35, 38), (35, 45, 38), (45, 32, 47), (47, 39, 45), (39, 43, 45), (43, 46, 34), (34, 37, 43), (37, 33, 43), (33, 38, 43)])
me_scene_005.polygons.foreach_set('use_smooth', [True] * 74)
_k = set([(0, 1), (0, 2), (0, 35), (1, 3), (2, 7), (3, 12), (3, 32), (4, 5), (4, 6), (4, 40), (5, 7), (6, 11), (7, 42), (8, 9), (8, 10), (8, 37), (9, 11), (10, 14), (11, 36), (12, 13), (13, 15), (13, 39), (14, 15), (14, 46), (16, 17), (16, 19), (16, 29), (17, 18), (17, 20), (18, 19), (18, 23), (19, 30), (20, 21), (20, 23), (21, 22), (21, 26), (22, 23), (22, 25), (24, 25), (24, 27), (24, 31), (25, 26), (26, 27), (27, 28), (28, 29), (28, 31), (29, 30), (30, 31)])
me_scene_005.attributes.new('sharp_edge', 'BOOLEAN', 'EDGE').data.foreach_set('value', [ (min(e.vertices), max(e.vertices)) in _k for e in me_scene_005.edges])
_uv = me_scene_005.uv_layers.new(name='UVSet0')
_uv.uv.foreach_set('vector', [0.75, 0.9757, 0.75, 0.9847, 0.6107, 0.9847, 0.75, 0.9757, 0.6107, 0.9847, 0.6107, 0.9757, 0.9079, 0.9757, 0.9079, 0.9847, 0.7687, 0.9847, 0.9079, 0.9757, 0.7687, 0.9847, 0.7687, 0.9757, 0.7497, 0.9757, 0.7497, 0.9847, 0.6104, 0.9847, 0.7497, 0.9757, 0.6104, 0.9847, 0.6104, 0.9757, 0.6107, 0.9757, 0.6107, 0.9847, 0.5936, 0.9847, 0.6107, 0.9757, 0.5936, 0.9847, 0.5936, 0.9757, 0.7497, 0.9757, 0.7497, 0.799, 0.7566, 0.798, 0.7497, 0.9757, 0.7566, 0.798, 0.7684, 0.797, 0.7684, 0.9757, 0.7497, 0.9847, 0.7497, 0.9757, 0.7684, 0.9757, 0.7497, 0.9847, 0.7684, 0.9757, 0.7684, 0.9847, 0.5933, 0.9757, 0.5933, 0.7997, 0.5996, 0.799, 0.5933, 0.9757, 0.5996, 0.799, 0.6104, 0.7978, 0.6104, 0.9757, 0.5933, 0.9847, 0.5933, 0.9757, 0.6104, 0.9757, 0.5933, 0.9847, 0.6104, 0.9757, 0.6104, 0.9847, 0.75, 0.9757, 0.75, 0.7948, 0.757, 0.7956, 0.75, 0.9757, 0.757, 0.7956, 0.7687, 0.7971, 0.7687, 0.9757, 0.75, 0.9847, 0.75, 0.9757, 0.7687, 0.9757, 0.75, 0.9847, 0.7687, 0.9757, 0.7687, 0.9847, 0.9076, 0.9757, 0.9076, 0.9847, 0.7684, 0.9847, 0.9076, 0.9757, 0.7684, 0.9847, 0.7684, 0.9757, 0.9289, 0.3086, 0.9894, 0.2992, 0.9289, 0.2992, 0.9289, 0.3086, 0.9894, 0.3086, 0.9894, 0.2992, 0.9289, 0.1664, 0.9894, 0.157, 0.9289, 0.157, 0.9289, 0.1664, 0.9894, 0.1664, 0.9894, 0.157, 0.9894, 0.5834, 0.9289, 0.5928, 0.9894, 0.5928, 0.9894, 0.5834, 0.9289, 0.5834, 0.9289, 0.5928, 0.9289, 0.4507, 0.9894, 0.4413, 0.9289, 0.4413, 0.9289, 0.4507, 0.9894, 0.4507, 0.9894, 0.4413, 0.9894, 0.3086, 0.9289, 0.4413, 0.9894, 0.4413, 0.9894, 0.3086, 0.9289, 0.3086, 0.9289, 0.4413, 0.9894, 0.1664, 0.9289, 0.2992, 0.9894, 0.2992, 0.9894, 0.1664, 0.9289, 0.1664, 0.9289, 0.2992, 0.9894, 0.0243, 0.9289, 0.157, 0.9894, 0.157, 0.9894, 0.0243, 0.9289, 0.0243, 0.9289, 0.157, 0.9894, 0.4507, 0.9289, 0.5834, 0.9894, 0.5834, 0.9894, 0.4507, 0.9289, 0.4507, 0.9289, 0.5834, 0.9289, 0.157, 0.7895, 0.1637, 0.9222, 0.1637, 0.7895, 0.1637, 0.9289, 0.157, 0.7828, 0.157, 0.7828, 0.157, 0.9289, 0.157, 0.9289, 0.0243, 0.7828, 0.157, 0.9289, 0.0243, 0.7828, 0.0243, 0.7828, 0.0243, 0.9289, 0.0243, 0.9222, 0.01764, 0.7828, 0.0243, 0.9222, 0.01764, 0.7895, 0.01764, 0.7895, 0.1637, 0.7828, 0.0243, 0.7828, 0.157, 0.7828, 0.0243, 0.7895, 0.1637, 0.7895, 0.01764, 0.7895, 0.01764, 0.7895, 0.1637, 0.9222, 0.1637, 0.7895, 0.01764, 0.9222, 0.1637, 0.9222, 0.01764, 0.9222, 0.01764, 0.9222, 0.1637, 0.9289, 0.157, 0.9222, 0.01764, 0.9289, 0.157, 0.9289, 0.0243, 0.6621, 0.7982, 0.7497, 0.799, 0.7497, 0.9757, 0.6104, 0.9757, 0.6011, 0.7654, 0.6107, 0.7642, 0.6107, 0.9757, 0.5936, 0.9757, 0.7684, 0.797, 0.824, 0.7845, 0.7684, 0.9757, 0.6107, 0.7642, 0.6686, 0.7769, 0.6107, 0.9757, 0.7687, 0.7971, 0.8204, 0.798, 0.7687, 0.9757, 0.6104, 0.7978, 0.6621, 0.7982, 0.6104, 0.9757, 0.5936, 0.7663, 0.6011, 0.7654, 0.5936, 0.9757, 0.824, 0.7845, 0.9076, 0.7663, 0.9076, 0.9757, 0.7684, 0.9757, 0.6686, 0.7769, 0.75, 0.7948, 0.75, 0.9757, 0.6107, 0.9757, 0.8204, 0.798, 0.9079, 0.7997, 0.9079, 0.9757, 0.7687, 0.9757, 0.8204, 0.798, 0.6686, 0.7769, 0.824, 0.7845, 0.6621, 0.7982, 0.6104, 0.7978, 0.5996, 0.799, 0.5996, 0.799, 0.9079, 0.7997, 0.6621, 0.7982, 0.9079, 0.7997, 0.8204, 0.798, 0.6621, 0.7982, 0.8204, 0.798, 0.7687, 0.7971, 0.757, 0.7956, 0.757, 0.7956, 0.75, 0.7948, 0.8204, 0.798, 0.75, 0.7948, 0.6686, 0.7769, 0.8204, 0.798, 0.6686, 0.7769, 0.6107, 0.7642, 0.6011, 0.7654, 0.6011, 0.7654, 0.9076, 0.7663, 0.6686, 0.7769, 0.9076, 0.7663, 0.824, 0.7845, 0.6686, 0.7769, 0.824, 0.7845, 0.7684, 0.797, 0.7566, 0.798, 0.7566, 0.798, 0.7497, 0.799, 0.824, 0.7845, 0.7497, 0.799, 0.6621, 0.7982, 0.824, 0.7845, 0.6621, 0.7982, 0.8204, 0.798, 0.824, 0.7845])
_uv.active_render = True
_uv = me_scene_005.uv_layers.new(name='UVSet1')
_uv.uv.foreach_set('vector', [0.01407, 0.4574, 0.003907, 0.4574, 0.003906, 0.5918, 0.01407, 0.4574, 0.003906, 0.5918, 0.01407, 0.5918, 0.01407, 0.003906, 0.003907, 0.003906, 0.003906, 0.1384, 0.01407, 0.003906, 0.003906, 0.1384, 0.01407, 0.1384, 0.7826, 0.3023, 0.7928, 0.3023, 0.7928, 0.1678, 0.7826, 0.3023, 0.7928, 0.1678, 0.7826, 0.1678, 0.01407, 0.5918, 0.003906, 0.5918, 0.003906, 0.6046, 0.01407, 0.5918, 0.003906, 0.6046, 0.01407, 0.6046, 0.7826, 0.3062, 0.5835, 0.3062, 0.5824, 0.311, 0.7826, 0.3062, 0.5824, 0.311, 0.5812, 0.319, 0.7826, 0.319, 0.7928, 0.3062, 0.7826, 0.3062, 0.7826, 0.319, 0.7928, 0.3062, 0.7826, 0.319, 0.7928, 0.319, 0.7826, 0.1551, 0.5843, 0.1551, 0.5835, 0.1598, 0.7826, 0.1551, 0.5835, 0.1598, 0.5822, 0.1678, 0.7826, 0.1678, 0.7928, 0.1551, 0.7826, 0.1551, 0.7826, 0.1678, 0.7928, 0.1551, 0.7826, 0.1678, 0.7928, 0.1678, 0.01407, 0.1512, 0.2179, 0.1512, 0.217, 0.1463, 0.01407, 0.1512, 0.217, 0.1463, 0.2153, 0.1384, 0.01407, 0.1384, 0.003906, 0.1512, 0.01407, 0.1512, 0.01407, 0.1384, 0.003906, 0.1512, 0.01407, 0.1384, 0.003906, 0.1384, 0.7826, 0.4535, 0.7928, 0.4535, 0.7928, 0.319, 0.7826, 0.4535, 0.7928, 0.319, 0.7826, 0.319, 0.5862, 0.6857, 0.5742, 0.6085, 0.5742, 0.6857, 0.5862, 0.6857, 0.5862, 0.6085, 0.5742, 0.6085, 0.8087, 0.5345, 0.7967, 0.4574, 0.7967, 0.5345, 0.8087, 0.5345, 0.8087, 0.4574, 0.7967, 0.4574, 0.9779, 0.003906, 0.9899, 0.08107, 0.9899, 0.003906, 0.9779, 0.003906, 0.9779, 0.08107, 0.9899, 0.08107, 0.8087, 0.08107, 0.7967, 0.003906, 0.7967, 0.08107, 0.8087, 0.08107, 0.8087, 0.003906, 0.7967, 0.003906, 0.5862, 0.6085, 0.7554, 0.6857, 0.7554, 0.6085, 0.5862, 0.6085, 0.5862, 0.6857, 0.7554, 0.6857, 0.8087, 0.4574, 0.9779, 0.5345, 0.9779, 0.4574, 0.8087, 0.4574, 0.8087, 0.5345, 0.9779, 0.5345, 0.5742, 0.6896, 0.7434, 0.7667, 0.7434, 0.6896, 0.5742, 0.6896, 0.5742, 0.7667, 0.7434, 0.7667, 0.8087, 0.003906, 0.9779, 0.08107, 0.9779, 0.003906, 0.8087, 0.003906, 0.8087, 0.08107, 0.9779, 0.08107, 0.1816, 0.6085, 0.1901, 0.7862, 0.1901, 0.617, 0.1901, 0.7862, 0.1816, 0.6085, 0.1816, 0.7947, 0.1816, 0.7947, 0.1816, 0.6085, 0.01239, 0.6085, 0.1816, 0.7947, 0.01239, 0.6085, 0.01239, 0.7947, 0.01239, 0.7947, 0.01239, 0.6085, 0.003906, 0.617, 0.01239, 0.7947, 0.003906, 0.617, 0.003906, 0.7862, 0.2025, 0.7947, 0.194, 0.617, 0.194, 0.7862, 0.194, 0.617, 0.2025, 0.7947, 0.2025, 0.6085, 0.2025, 0.6085, 0.2025, 0.7947, 0.3717, 0.7947, 0.2025, 0.6085, 0.3717, 0.7947, 0.3717, 0.6085, 0.3717, 0.6085, 0.3717, 0.7947, 0.3802, 0.7862, 0.3717, 0.6085, 0.3802, 0.7862, 0.3802, 0.617, 0.5826, 0.2178, 0.5835, 0.3023, 0.7826, 0.3023, 0.7826, 0.1678, 0.251, 0.599, 0.2524, 0.5918, 0.01407, 0.5918, 0.01407, 0.6046, 0.5812, 0.319, 0.5672, 0.3727, 0.7826, 0.319, 0.2524, 0.5918, 0.2381, 0.5359, 0.01407, 0.5918, 0.2153, 0.1384, 0.2143, 0.08841, 0.01407, 0.1384, 0.5822, 0.1678, 0.5826, 0.2178, 0.7826, 0.1678, 0.2501, 0.6046, 0.251, 0.599, 0.01407, 0.6046, 0.5672, 0.3727, 0.5466, 0.4535, 0.7826, 0.4535, 0.7826, 0.319, 0.2381, 0.5359, 0.2179, 0.4574, 0.01407, 0.4574, 0.01407, 0.5918, 0.2143, 0.08841, 0.2124, 0.003906, 0.01407, 0.003906, 0.01407, 0.1384, 0.2143, 0.08841, 0.2381, 0.5359, 0.5672, 0.3727, 0.5826, 0.2178, 0.5822, 0.1678, 0.5835, 0.1598, 0.5835, 0.1598, 0.2124, 0.003906, 0.5826, 0.2178, 0.2124, 0.003906, 0.2143, 0.08841, 0.5826, 0.2178, 0.2143, 0.08841, 0.2153, 0.1384, 0.217, 0.1463, 0.217, 0.1463, 0.2179, 0.4574, 0.2143, 0.08841, 0.2179, 0.4574, 0.2381, 0.5359, 0.2143, 0.08841, 0.2381, 0.5359, 0.2524, 0.5918, 0.251, 0.599, 0.251, 0.599, 0.5466, 0.4535, 0.2381, 0.5359, 0.5466, 0.4535, 0.5672, 0.3727, 0.2381, 0.5359, 0.5672, 0.3727, 0.5812, 0.319, 0.5824, 0.311, 0.5824, 0.311, 0.5835, 0.3023, 0.5672, 0.3727, 0.5835, 0.3023, 0.5826, 0.2178, 0.5672, 0.3727, 0.5826, 0.2178, 0.2143, 0.08841, 0.5672, 0.3727])
me_scene_005.materials.append(mat_dungeon_mat_01)
me_scene_005.update()
me_scene_005.normals_split_custom_set([tuple(v) for v in zip(*[iter([0.0, -1.0, 0.0, 0.0, -1.0, 0.0, 0.0, -1.0, 0.0, 0.0, -1.0, -5.232e-08, 0.0, -1.0, 0.0, 0.0, -1.0, -2.315e-08, 1.0, 0.0, 0.0, 1.0, 0.0, 0.0, 1.0, 0.0, 0.0, 1.0, 0.0, 0.0, 1.0, 0.0, 0.0, 1.0, 0.0, 0.0, 0.0, 1.0, 0.0, 0.0, 1.0, 0.0, 0.0, 1.0, 0.0, 2.577e-10, 1.0, 5.52e-08, 0.0, 1.0, 0.0, 1.497e-10, 1.0, 2.934e-08, -0.7071, -0.7071, 0.0, -0.7071, -0.7071, 0.0, -0.7071, -0.7071, 0.0, -0.7071, -0.7071, 1.17e-08, -0.7071, -0.7071, 0.0, -0.7071, -0.7071, 8.232e-09, -0.7071, 0.7071, 5.63e-08, -0.2468, 0.7873, -0.565, -0.4114, 0.5939, -0.6915, -0.7071, 0.7071, 5.63e-08, -0.4114, 0.5939, -0.6915, -0.6888, 0.3608, -0.6288, -0.7071, 0.7071, 7.961e-08, -0.7071, 0.7071, 0.0, -0.7071, 0.7071, 5.63e-08, -0.7071, 0.7071, 7.961e-08, -0.7071, 0.7071, 0.0, -0.7071, 0.7071, 0.0, -0.7071, 0.7071, 0.0, 0.7071, 0.7071, 9.689e-09, 0.7462, 0.3715, -0.5524, 0.5393, 0.549, -0.6385, 0.7071, 0.7071, 9.689e-09, 0.5393, 0.549, -0.6385, 0.3283, 0.7379, -0.5897, 0.7071, 0.7071, 1.332e-08, 0.7071, 0.7071, 0.0, 0.7071, 0.7071, 9.689e-09, 0.7071, 0.7071, 1.332e-08, 0.7071, 0.7071, 0.0, 0.7071, 0.7071, 0.0, 0.7071, 0.7071, 0.0, 0.7071, -0.7071, -1.857e-08, 0.3486, -0.6812, -0.6437, 0.5896, -0.4052, -0.6988, 0.7071, -0.7071, -1.857e-08, 0.5896, -0.4052, -0.6988, 0.7795, -0.2353, -0.5805, 0.7071, -0.7071, -2.641e-08, 0.7071, -0.7071, 0.0, 0.7071, -0.7071, -1.857e-08, 0.7071, -0.7071, -2.641e-08, 0.7071, -0.7071, 0.0, 0.7071, -0.7071, 0.0, 0.7071, -0.7071, 0.0, -1.0, 0.0, 0.0, -1.0, 0.0, 0.0, -1.0, 0.0, 0.0, -1.0, 0.0, 0.0, -1.0, 0.0, 0.0, -1.0, 0.0, 0.0, -0.7071, 0.7071, -8.372e-07, -0.7071, 0.7071, -6.999e-07, -0.7071, 0.7071, -8.539e-07, -0.7071, 0.7071, -8.372e-07, -0.7071, 0.7071, -6.831e-07, -0.7071, 0.7071, -6.999e-07, -0.7071, -0.7071, 3.85e-07, -0.7071, -0.7071, 4.192e-08, -0.7071, -0.7071, 4.27e-07, -0.7071, -0.7071, 3.85e-07, -0.7071, -0.7071, 0.0, -0.7071, -0.7071, 4.192e-08, 0.7071, -0.7071, 0.0, 0.7071, -0.7071, 0.0, 0.7071, -0.7071, 0.0, 0.7071, -0.7071, 0.0, 0.7071, -0.7071, 0.0, 0.7071, -0.7071, 0.0, 0.7071, 0.7071, -5.627e-07, 0.7071, 0.7071, -9.744e-07, 0.7071, 0.7071, -5.124e-07, 0.7071, 0.7071, -5.627e-07, 0.7071, 0.7071, -1.025e-06, 0.7071, 0.7071, -9.744e-07, 0.0, 1.0, -8.278e-07, 0.0, 1.0, -9.16e-07, 0.0, 1.0, -9.687e-07, 0.0, 1.0, -8.278e-07, 0.0, 1.0, -7.75e-07, 0.0, 1.0, -9.16e-07, -1.0, 0.0, 0.0, -1.0, 0.0, 0.0, -1.0, 0.0, 0.0, -1.0, 0.0, 0.0, -1.0, 0.0, 0.0, -1.0, 0.0, 0.0, 8.894e-08, -1.0, 1.583e-07, 2.376e-07, -1.0, 4.229e-07, 3.266e-07, -1.0, 5.812e-07, 8.894e-08, -1.0, 1.583e-07, 0.0, -1.0, 0.0, 2.376e-07, -1.0, 4.229e-07, 1.0, 1.233e-07, -1.512e-13, 1.0, 1.674e-07, -5.662e-14, 1.0, 1.937e-07, 0.0, 1.0, 1.233e-07, -1.512e-13, 1.0, 9.687e-08, -2.079e-13, 1.0, 1.674e-07, -5.662e-14, 0.0, 0.0, -1.0, 0.0, 0.0, -1.0, 0.0, 0.0, -1.0, 0.0, 0.0, -1.0, 0.0, 0.0, -1.0, 0.0, 0.0, -1.0, 0.0, 0.0, -1.0, 0.0, 0.0, -1.0, 0.0, 0.0, -1.0, 0.0, 0.0, -1.0, 0.0, 0.0, -1.0, -4.696e-08, 0.0, -1.0, -4.696e-08, 0.0, -1.0, 0.0, 0.0, -1.0, -3.036e-09, 0.0, -1.0, -4.696e-08, 0.0, -1.0, -3.036e-09, 0.0, -1.0, -1.5e-07, 0.0, -1.0, 0.0, 0.0, 1.0, 0.0, 0.0, 1.0, 0.0, 0.0, 1.0, 0.0, 0.0, 1.0, 0.0, 0.0, 1.0, 0.0, 0.0, 1.0, 0.0, 0.0, 1.0, 0.0, 0.0, 1.0, 0.0, 0.0, 1.0, 0.0, 0.0, 1.0, 0.0, 0.0, 1.0, 0.0, 0.0, 1.0, 0.0, 0.0, 1.0, 0.0, 0.0, 1.0, 0.0, 0.0, 1.0, 0.0, 0.0, 1.0, 0.0, 0.0, 1.0, 0.0, 0.0, 1.0, 0.08104, 0.754, -0.6518, -0.2468, 0.7873, -0.565, 2.577e-10, 1.0, 5.52e-08, 1.497e-10, 1.0, 2.934e-08, -0.4643, -0.4527, -0.7613, -0.2291, -0.651, -0.7237, -0.7071, -0.7071, 1.17e-08, -0.7071, -0.7071, 8.232e-09, -0.6888, 0.3608, -0.6288, -0.6625, 0.1035, -0.7419, -1.0, 0.0, 0.0, -0.2291, -0.651, -0.7237, 0.09305, -0.6569, -0.7483, 0.0, -1.0, -2.315e-08, 0.7795, -0.2353, -0.5805, 0.7491, 0.09156, -0.6561, 1.0, 0.0, 0.0, 0.3283, 0.7379, -0.5897, 0.08104, 0.754, -0.6518, 1.497e-10, 1.0, 2.934e-08, -0.6707, -0.2677, -0.6918, -0.4643, -0.4527, -0.7613, -0.7071, -0.7071, 8.232e-09, -0.6625, 0.1035, -0.7419, -0.6707, -0.2677, -0.6918, -1.0, 0.0, 0.0, -1.0, 0.0, 0.0, 0.09305, -0.6569, -0.7483, 0.3486, -0.6812, -0.6437, 0.0, -1.0, -5.232e-08, 0.0, -1.0, -2.315e-08, 0.7491, 0.09156, -0.6561, 0.7462, 0.3715, -0.5524, 1.0, 0.0, 0.0, 1.0, 0.0, 0.0, 0.7491, 0.09156, -0.6561, 0.09305, -0.6569, -0.7483, -0.6625, 0.1035, -0.7419, 0.08104, 0.754, -0.6518, 0.3283, 0.7379, -0.5897, 0.5393, 0.549, -0.6385, 0.5393, 0.549, -0.6385, 0.7462, 0.3715, -0.5524, 0.08104, 0.754, -0.6518, 0.7462, 0.3715, -0.5524, 0.7491, 0.09156, -0.6561, 0.08104, 0.754, -0.6518, 0.7491, 0.09156, -0.6561, 0.7795, -0.2353, -0.5805, 0.5896, -0.4052, -0.6988, 0.5896, -0.4052, -0.6988, 0.3486, -0.6812, -0.6437, 0.7491, 0.09156, -0.6561, 0.3486, -0.6812, -0.6437, 0.09305, -0.6569, -0.7483, 0.7491, 0.09156, -0.6561, 0.09305, -0.6569, -0.7483, -0.2291, -0.651, -0.7237, -0.4643, -0.4527, -0.7613, -0.4643, -0.4527, -0.7613, -0.6707, -0.2677, -0.6918, 0.09305, -0.6569, -0.7483, -0.6707, -0.2677, -0.6918, -0.6625, 0.1035, -0.7419, 0.09305, -0.6569, -0.7483, -0.6625, 0.1035, -0.7419, -0.6888, 0.3608, -0.6288, -0.4114, 0.5939, -0.6915, -0.4114, 0.5939, -0.6915, -0.2468, 0.7873, -0.565, -0.6625, 0.1035, -0.7419, -0.2468, 0.7873, -0.565, 0.08104, 0.754, -0.6518, -0.6625, 0.1035, -0.7419, 0.08104, 0.754, -0.6518, 0.7491, 0.09156, -0.6561, -0.6625, 0.1035, -0.7419])] * 3)])
me_scene_006 = bpy.data.meshes.new('Scene.006')
me_scene_006.from_pydata([(-0.825, -0.6009, 5.946), (-0.004221, 0.8799, 6.318), (-0.8576, 0.8473, 6.316), (0.4805, -0.6009, 6.281), (0.4805, 0.8799, 6.314), (-0.825, 0.8799, 6.327), (0.5681, -0.02809, 6.316), (-0.9127, -0.5133, 5.969), (0.5681, 0.7922, 6.334), (0.5135, -0.5679, 6.29), (0.5681, -0.5133, 6.306), (-0.9127, 0.2702, 6.168), (0.5357, 0.8246, 6.327), (-0.2822, -0.6009, 6.085), (-0.9127, 0.7922, 6.304), (-0.8741, -0.5518, 5.96), (-0.825, -0.6009, 4.652), (-0.9127, 0.7922, 4.288), (-0.5647, 0.8799, 4.072), (-0.8523, -0.5737, 4.655), (0.4805, -0.6009, 4.232), (-0.825, 0.8799, 4.208), (0.5681, 0.6328, 3.668), (-0.9127, -0.5133, 4.661), (0.5681, 0.7922, 3.596), (-0.9127, -0.1298, 4.565), (0.5491, -0.5323, 4.166), (0.5681, -0.5133, 4.155), (0.1487, -0.6009, 4.359), (-0.8919, 0.813, 4.269), (-0.9127, 0.5213, 4.397), (0.4909, 0.8695, 3.649), (0.4805, 0.8799, 3.656)], [], [(4, 12, 31, 32), (10, 9, 26, 27), (2, 5, 21, 29), (12, 8, 24, 31), (9, 3, 20, 26), (14, 2, 29, 17), (18, 21, 5, 1), (19, 16, 0, 15), (17, 30, 25, 11, 14), (16, 28, 13, 0), (27, 22, 6, 10), (23, 19, 15, 7), (25, 23, 7, 11), (28, 20, 3, 13), (22, 24, 8, 6), (32, 18, 1, 4), (13, 6, 11), (12, 4, 1), (1, 5, 11), (5, 2, 11), (2, 14, 11), (11, 7, 13), (7, 15, 13), (15, 0, 13), (13, 3, 6), (3, 9, 6), (9, 10, 6), (6, 8, 1), (8, 12, 1), (11, 6, 1), (18, 22, 28), (21, 18, 29), (18, 32, 22), (29, 18, 30), (32, 31, 22), (31, 24, 22), (22, 27, 28), (27, 26, 28), (30, 17, 29), (23, 25, 19), (25, 30, 28), (28, 30, 18), (16, 19, 25), (20, 28, 26), (28, 16, 25)])
me_scene_006.polygons.foreach_set('use_smooth', [True] * 45)
_k = set([(0, 16), (3, 20), (4, 32), (5, 21), (7, 23), (8, 24), (10, 27), (14, 17)])
me_scene_006.attributes.new('sharp_edge', 'BOOLEAN', 'EDGE').data.foreach_set('value', [ (min(e.vertices), max(e.vertices)) in _k for e in me_scene_006.edges])
_uv = me_scene_006.uv_layers.new(name='UVSet0')
_uv.uv.foreach_set('vector', [0.6104, 0.7978, 0.5996, 0.799, 0.6084, 0.5542, 0.6104, 0.5548, 0.7687, 0.7971, 0.757, 0.7956, 0.7646, 0.6014, 0.7687, 0.6005, 0.7566, 0.798, 0.7497, 0.799, 0.7497, 0.6053, 0.7639, 0.6109, 0.5996, 0.799, 0.5933, 0.7997, 0.5933, 0.5493, 0.6084, 0.5542, 0.757, 0.7956, 0.75, 0.7948, 0.75, 0.6075, 0.7646, 0.6014, 0.7684, 0.797, 0.7566, 0.798, 0.7639, 0.6109, 0.7684, 0.6126, 0.7219, 0.5929, 0.7497, 0.6053, 0.7497, 0.799, 0.6621, 0.7982, 0.6054, 0.6462, 0.6107, 0.6459, 0.6107, 0.7642, 0.6011, 0.7654, 0.7684, 0.6126, 0.7973, 0.6225, 0.8667, 0.638, 0.824, 0.7845, 0.7684, 0.797, 0.6107, 0.6459, 0.7146, 0.6191, 0.6686, 0.7769, 0.6107, 0.7642, 0.7687, 0.6005, 0.8909, 0.5559, 0.8204, 0.798, 0.7687, 0.7971, 0.5936, 0.6468, 0.6054, 0.6462, 0.6011, 0.7654, 0.5936, 0.7663, 0.8667, 0.638, 0.9076, 0.6468, 0.9076, 0.7663, 0.824, 0.7845, 0.7146, 0.6191, 0.75, 0.6075, 0.75, 0.7948, 0.6686, 0.7769, 0.8909, 0.5559, 0.9079, 0.5493, 0.9079, 0.7997, 0.8204, 0.798, 0.6104, 0.5548, 0.7219, 0.5929, 0.6621, 0.7982, 0.6104, 0.7978, 0.6686, 0.7769, 0.8204, 0.798, 0.824, 0.7845, 0.5996, 0.799, 0.6104, 0.7978, 0.6621, 0.7982, 0.6621, 0.7982, 0.7497, 0.799, 0.824, 0.7845, 0.7497, 0.799, 0.7566, 0.798, 0.824, 0.7845, 0.7566, 0.798, 0.7684, 0.797, 0.824, 0.7845, 0.824, 0.7845, 0.9076, 0.7663, 0.6686, 0.7769, 0.9076, 0.7663, 0.6011, 0.7654, 0.6686, 0.7769, 0.6011, 0.7654, 0.6107, 0.7642, 0.6686, 0.7769, 0.6686, 0.7769, 0.75, 0.7948, 0.8204, 0.798, 0.75, 0.7948, 0.757, 0.7956, 0.8204, 0.798, 0.757, 0.7956, 0.7687, 0.7971, 0.8204, 0.798, 0.8204, 0.798, 0.9079, 0.7997, 0.6621, 0.7982, 0.9079, 0.7997, 0.5996, 0.799, 0.6621, 0.7982, 0.824, 0.7845, 0.8204, 0.798, 0.6621, 0.7982, 0.7219, 0.5929, 0.8909, 0.5559, 0.7146, 0.6191, 0.7497, 0.6053, 0.7219, 0.5929, 0.7639, 0.6109, 0.7219, 0.5929, 0.6104, 0.5548, 0.8909, 0.5559, 0.7639, 0.6109, 0.7219, 0.5929, 0.7973, 0.6225, 0.6104, 0.5548, 0.6084, 0.5542, 0.8909, 0.5559, 0.6084, 0.5542, 0.5933, 0.5493, 0.8909, 0.5559, 0.8909, 0.5559, 0.7687, 0.6005, 0.7146, 0.6191, 0.7687, 0.6005, 0.7646, 0.6014, 0.7146, 0.6191, 0.7973, 0.6225, 0.7684, 0.6126, 0.7639, 0.6109, 0.5936, 0.6468, 0.8667, 0.638, 0.6054, 0.6462, 0.8667, 0.638, 0.7973, 0.6225, 0.7146, 0.6191, 0.7146, 0.6191, 0.7973, 0.6225, 0.7219, 0.5929, 0.6107, 0.6459, 0.6054, 0.6462, 0.8667, 0.638, 0.75, 0.6075, 0.7146, 0.6191, 0.7646, 0.6014, 0.7146, 0.6191, 0.6107, 0.6459, 0.8667, 0.638])
_uv.active_render = True
_uv = me_scene_006.uv_layers.new(name='UVSet1')
_uv.uv.foreach_set('vector', [0.5822, 0.1678, 0.5835, 0.1598, 0.3076, 0.1663, 0.3084, 0.1678, 0.2153, 0.1384, 0.217, 0.1463, 0.4358, 0.1412, 0.4369, 0.1384, 0.5824, 0.311, 0.5835, 0.3062, 0.3652, 0.3062, 0.3716, 0.3159, 0.5835, 0.1598, 0.5843, 0.1551, 0.3022, 0.1551, 0.3076, 0.1663, 0.217, 0.1463, 0.2179, 0.1512, 0.429, 0.1512, 0.4358, 0.1412, 0.5812, 0.319, 0.5824, 0.311, 0.3716, 0.3159, 0.3735, 0.319, 0.3513, 0.2755, 0.3652, 0.3023, 0.5835, 0.3023, 0.5826, 0.2178, 0.3854, 0.5958, 0.3857, 0.5918, 0.2524, 0.5918, 0.251, 0.599, 0.3735, 0.319, 0.3847, 0.3469, 0.4021, 0.414, 0.5672, 0.3727, 0.5812, 0.319, 0.3857, 0.5918, 0.4159, 0.4915, 0.2381, 0.5359, 0.2524, 0.5918, 0.4369, 0.1384, 0.4871, 0.02033, 0.2143, 0.08841, 0.2153, 0.1384, 0.3847, 0.6046, 0.3854, 0.5958, 0.251, 0.599, 0.2501, 0.6046, 0.4021, 0.414, 0.412, 0.4535, 0.5466, 0.4535, 0.5672, 0.3727, 0.4159, 0.4915, 0.429, 0.4574, 0.2179, 0.4574, 0.2381, 0.5359, 0.4871, 0.02033, 0.4945, 0.003906, 0.2124, 0.003906, 0.2143, 0.08841, 0.3084, 0.1678, 0.3513, 0.2755, 0.5826, 0.2178, 0.5822, 0.1678, 0.2381, 0.5359, 0.2143, 0.08841, 0.5672, 0.3727, 0.5835, 0.1598, 0.5822, 0.1678, 0.5826, 0.2178, 0.5826, 0.2178, 0.5835, 0.3023, 0.5672, 0.3727, 0.5835, 0.3023, 0.5824, 0.311, 0.5672, 0.3727, 0.5824, 0.311, 0.5812, 0.319, 0.5672, 0.3727, 0.5672, 0.3727, 0.5466, 0.4535, 0.2381, 0.5359, 0.5466, 0.4535, 0.251, 0.599, 0.2381, 0.5359, 0.251, 0.599, 0.2524, 0.5918, 0.2381, 0.5359, 0.2381, 0.5359, 0.2179, 0.4574, 0.2143, 0.08841, 0.2179, 0.4574, 0.217, 0.1463, 0.2143, 0.08841, 0.217, 0.1463, 0.2153, 0.1384, 0.2143, 0.08841, 0.2143, 0.08841, 0.2124, 0.003906, 0.5826, 0.2178, 0.2124, 0.003906, 0.5835, 0.1598, 0.5826, 0.2178, 0.5672, 0.3727, 0.2143, 0.08841, 0.5826, 0.2178, 0.3513, 0.2755, 0.4871, 0.02033, 0.4159, 0.4915, 0.3652, 0.3062, 0.3513, 0.2755, 0.3716, 0.3159, 0.3513, 0.2755, 0.3084, 0.1678, 0.4871, 0.02033, 0.3716, 0.3159, 0.3513, 0.2755, 0.3847, 0.3469, 0.3084, 0.1678, 0.3076, 0.1663, 0.4871, 0.02033, 0.3076, 0.1663, 0.3022, 0.1551, 0.4871, 0.02033, 0.4871, 0.02033, 0.4369, 0.1384, 0.4159, 0.4915, 0.4369, 0.1384, 0.4358, 0.1412, 0.4159, 0.4915, 0.3847, 0.3469, 0.3735, 0.319, 0.3716, 0.3159, 0.3847, 0.6046, 0.4021, 0.414, 0.3854, 0.5958, 0.4021, 0.414, 0.3847, 0.3469, 0.4159, 0.4915, 0.4159, 0.4915, 0.3847, 0.3469, 0.3513, 0.2755, 0.3857, 0.5918, 0.3854, 0.5958, 0.4021, 0.414, 0.429, 0.1512, 0.4159, 0.4915, 0.4358, 0.1412, 0.4159, 0.4915, 0.3857, 0.5918, 0.4021, 0.414])
me_scene_006.materials.append(mat_dungeon_mat_01)
me_scene_006.update()
me_scene_006.normals_split_custom_set([tuple(v) for v in zip(*[iter([0.2676, 0.7068, 0.6549, 0.4576, 0.446, 0.7692, 0.3384, 0.384, -0.8591, 0.1935, 0.6463, -0.7381, 0.6527, -0.3701, 0.6611, 0.4131, -0.595, 0.6894, 0.2486, -0.7348, -0.6311, 0.5897, -0.4871, -0.6442, -0.6023, 0.4238, 0.6764, -0.3613, 0.6438, 0.6745, -0.4777, 0.5936, -0.6476, -0.7448, 0.277, -0.6071, 0.4576, 0.446, 0.7692, 0.6861, 0.2053, 0.698, 0.5726, 0.07873, -0.816, 0.3384, 0.384, -0.8591, 0.4131, -0.595, 0.6894, 0.2494, -0.7537, 0.6081, 0.1594, -0.8444, -0.5114, 0.2486, -0.7348, -0.6311, -0.7494, 0.2362, 0.6185, -0.6023, 0.4238, 0.6764, -0.7448, 0.277, -0.6071, -0.8456, 0.1756, -0.5042, -0.3087, 0.5853, -0.7497, -0.4777, 0.5936, -0.6476, -0.3613, 0.6438, 0.6745, -0.09293, 0.6579, 0.7474, -0.6222, -0.5952, -0.5085, -0.4125, -0.7936, -0.4472, -0.3532, -0.7833, 0.5115, -0.5391, -0.5488, 0.6389, -0.8456, 0.1756, -0.5042, -0.825, -0.1908, -0.5319, -0.8261, -0.1903, -0.5305, -0.7502, -0.09136, 0.6549, -0.7494, 0.2362, 0.6185, -0.4125, -0.7936, -0.4472, -0.2177, -0.8204, -0.5287, -0.08106, -0.7541, 0.6517, -0.3532, -0.7833, 0.5115, 0.5897, -0.4871, -0.6442, 0.5739, -0.2765, -0.7708, 0.663, -0.1034, 0.7414, 0.6527, -0.3701, 0.6611, -0.8095, -0.4008, -0.429, -0.6222, -0.5952, -0.5085, -0.5391, -0.5488, 0.6389, -0.7574, -0.322, 0.568, -0.8261, -0.1903, -0.5305, -0.8095, -0.4008, -0.429, -0.7574, -0.322, 0.568, -0.7502, -0.09136, 0.6549, -0.2177, -0.8204, -0.5287, 0.1594, -0.8444, -0.5114, 0.2494, -0.7537, 0.6081, -0.08106, -0.7541, 0.6517, 0.5739, -0.2765, -0.7708, 0.5726, 0.07873, -0.816, 0.6861, 0.2053, 0.698, 0.663, -0.1034, 0.7414, 0.1935, 0.6463, -0.7381, -0.3087, 0.5853, -0.7497, -0.09293, 0.6579, 0.7474, 0.2676, 0.7068, 0.6549, -0.08106, -0.7541, 0.6517, 0.663, -0.1034, 0.7414, -0.7502, -0.09136, 0.6549, 0.4576, 0.446, 0.7692, 0.2676, 0.7068, 0.6549, -0.09293, 0.6579, 0.7474, -0.09293, 0.6579, 0.7474, -0.3613, 0.6438, 0.6745, -0.7502, -0.09136, 0.6549, -0.3613, 0.6438, 0.6745, -0.6023, 0.4238, 0.6764, -0.7502, -0.09136, 0.6549, -0.6023, 0.4238, 0.6764, -0.7494, 0.2362, 0.6185, -0.7502, -0.09136, 0.6549, -0.7502, -0.09136, 0.6549, -0.7574, -0.322, 0.568, -0.08106, -0.7541, 0.6517, -0.7574, -0.322, 0.568, -0.5391, -0.5488, 0.6389, -0.08106, -0.7541, 0.6517, -0.5391, -0.5488, 0.6389, -0.3532, -0.7833, 0.5115, -0.08106, -0.7541, 0.6517, -0.08106, -0.7541, 0.6517, 0.2494, -0.7537, 0.6081, 0.663, -0.1034, 0.7414, 0.2494, -0.7537, 0.6081, 0.4131, -0.595, 0.6894, 0.663, -0.1034, 0.7414, 0.4131, -0.595, 0.6894, 0.6527, -0.3701, 0.6611, 0.663, -0.1034, 0.7414, 0.663, -0.1034, 0.7414, 0.6861, 0.2053, 0.698, -0.09293, 0.6579, 0.7474, 0.6861, 0.2053, 0.698, 0.4576, 0.446, 0.7692, -0.09293, 0.6579, 0.7474, -0.7502, -0.09136, 0.6549, 0.663, -0.1034, 0.7414, -0.09293, 0.6579, 0.7474, -0.3087, 0.5853, -0.7497, 0.5739, -0.2765, -0.7708, -0.2177, -0.8204, -0.5287, -0.4777, 0.5936, -0.6476, -0.3087, 0.5853, -0.7497, -0.7448, 0.277, -0.6071, -0.3087, 0.5853, -0.7497, 0.1935, 0.6463, -0.7381, 0.5739, -0.2765, -0.7708, -0.7448, 0.277, -0.6071, -0.3087, 0.5853, -0.7497, -0.825, -0.1908, -0.5319, 0.1935, 0.6463, -0.7381, 0.3384, 0.384, -0.8591, 0.5739, -0.2765, -0.7708, 0.3384, 0.384, -0.8591, 0.5726, 0.07873, -0.816, 0.5739, -0.2765, -0.7708, 0.5739, -0.2765, -0.7708, 0.5897, -0.4871, -0.6442, -0.2177, -0.8204, -0.5287, 0.5897, -0.4871, -0.6442, 0.2486, -0.7348, -0.6311, -0.2177, -0.8204, -0.5287, -0.825, -0.1908, -0.5319, -0.8456, 0.1756, -0.5042, -0.7448, 0.277, -0.6071, -0.8095, -0.4008, -0.429, -0.8261, -0.1903, -0.5305, -0.6222, -0.5952, -0.5085, -0.8261, -0.1903, -0.5305, -0.825, -0.1908, -0.5319, -0.2177, -0.8204, -0.5287, -0.2177, -0.8204, -0.5287, -0.825, -0.1908, -0.5319, -0.3087, 0.5853, -0.7497, -0.4125, -0.7936, -0.4472, -0.6222, -0.5952, -0.5085, -0.8261, -0.1903, -0.5305, 0.1594, -0.8444, -0.5114, -0.2177, -0.8204, -0.5287, 0.2486, -0.7348, -0.6311, -0.2177, -0.8204, -0.5287, -0.4125, -0.7936, -0.4472, -0.8261, -0.1903, -0.5305])] * 3)])
me_scene_007 = bpy.data.meshes.new('Scene.007')
me_scene_007.from_pydata([(0.4805, -0.6009, 3.029), (-0.825, -0.6009, 3.029), (0.4805, -0.6009, 2.456), (-0.825, -0.6009, 2.456), (0.4805, -0.6009, 0.8483), (0.5681, 0.7922, 3.029), (0.5681, -0.5133, 3.029), (0.5681, 0.7922, 2.456), (0.5681, -0.5133, 2.456), (0.5681, -0.5133, 0.8483), (-0.825, 0.8799, 3.029), (0.4805, 0.8799, 3.029), (-0.825, 0.8799, 2.456), (0.4805, 0.8799, 2.456), (-0.825, 0.8799, 0.8483), (-0.9127, -0.5133, 3.029), (-0.9127, -0.5133, 2.456), (-0.9127, 0.7922, 0.8483), (-0.9127, 0.7922, 2.456), (-0.9127, 0.7922, 3.029), (-1.076, -0.6819, 2.968), (-0.9936, -0.7642, 2.968), (-0.9936, -0.7642, 2.52), (-1.076, -0.6819, 2.52), (0.6491, -0.7642, 2.968), (0.7315, -0.6819, 2.968), (0.7315, -0.6819, 2.52), (0.6491, -0.7642, 2.52), (0.6491, 1.043, 2.52), (0.7315, 0.9608, 2.52), (0.7315, 0.9608, 2.968), (0.6491, 1.043, 2.968), (-0.9936, 1.043, 2.968), (-1.076, 0.9608, 2.968), (-1.076, 0.9608, 2.52), (-0.9936, 1.043, 2.52), (-0.825, -0.6009, 4.652), (-0.9127, 0.7922, 4.288), (-0.5647, 0.8799, 4.072), (-0.8523, -0.5737, 4.655), (0.4805, -0.6009, 4.232), (-0.825, 0.8799, 4.208), (0.5681, 0.6328, 3.668), (-0.9127, -0.5133, 4.661), (0.5681, 0.7922, 3.596), (-0.9127, -0.1298, 4.565), (0.5491, -0.5323, 4.166), (0.5681, -0.5133, 4.155), (0.1487, -0.6009, 4.359), (-0.8919, 0.813, 4.269), (-0.9127, 0.5213, 4.397), (0.4909, 0.8695, 3.649), (0.4805, 0.8799, 3.656), (-0.9127, -0.03417, 1.438), (0.2192, -0.6009, 1.17), (0.5681, 0.7922, 1.766), (-0.8554, -0.5706, 1.405), (-0.825, -0.6009, 1.397), (-0.825, 0.8799, 1.93), (0.5544, -0.527, 1.1), (-0.9127, -0.5133, 1.419), (-0.003968, 0.8799, 1.859), (0.5317, 0.8287, 1.787), (0.4805, 0.8799, 1.818), (-0.9127, 0.7922, 1.941), (0.5681, 0.264, 1.499), (0.5681, -0.5133, 1.106)], [], [(0, 40, 48), (48, 1, 0), (2, 0, 1), (2, 1, 3), (2, 54, 4), (5, 44, 42), (42, 6, 5), (7, 5, 6), (7, 6, 8), (10, 41, 38), (10, 52, 11), (12, 10, 11), (12, 11, 13), (1, 36, 39), (39, 15, 1), (3, 1, 15), (3, 15, 16), (58, 17, 12), (12, 64, 18), (10, 12, 18), (10, 18, 19), (7, 55, 62), (7, 63, 13), (5, 7, 13), (5, 13, 11), (4, 59, 2), (2, 66, 8), (0, 2, 8), (0, 8, 6), (15, 43, 45), (50, 37, 19), (16, 15, 19), (16, 19, 18), (20, 22, 21), (20, 23, 22), (24, 26, 25), (24, 27, 26), (28, 30, 29), (28, 31, 30), (32, 34, 33), (32, 35, 34), (23, 33, 34), (23, 20, 33), (27, 21, 22), (27, 24, 21), (29, 25, 26), (29, 30, 25), (35, 31, 28), (35, 32, 31), (29, 35, 28), (35, 29, 34), (34, 29, 26), (34, 26, 23), (23, 26, 27), (23, 27, 22), (33, 31, 32), (31, 33, 30), (30, 33, 20), (30, 20, 25), (25, 20, 21), (25, 21, 24), (47, 46, 6), (41, 19, 49), (46, 0, 6), (37, 49, 19), (52, 51, 11), (44, 11, 51), (65, 7, 8), (61, 12, 13), (56, 3, 16), (64, 53, 18), (57, 54, 3), (66, 65, 8), (63, 61, 13), (60, 56, 16), (53, 16, 18), (59, 9, 66), (54, 59, 66), (54, 55, 59), (54, 63, 55), (54, 57, 63), (61, 56, 60), (56, 63, 57), (61, 63, 56), (61, 53, 64), (64, 58, 61), (61, 60, 53), (53, 17, 64), (61, 14, 58), (14, 53, 17), (4, 54, 9), (66, 9, 54), (48, 36, 1), (2, 3, 54), (42, 47, 6), (10, 38, 52), (39, 43, 15), (58, 14, 17), (12, 17, 64), (7, 62, 63), (4, 9, 59), (2, 59, 66), (19, 15, 50), (15, 45, 50), (41, 10, 19), (46, 40, 0), (44, 5, 11), (65, 55, 7), (61, 58, 12), (56, 57, 3), (53, 60, 16), (14, 61, 53), (38, 50, 48), (52, 38, 42), (38, 41, 49), (42, 38, 48), (49, 37, 50), (50, 45, 48), (45, 43, 39), (39, 36, 45), (36, 48, 45), (48, 40, 47), (42, 44, 52), (48, 47, 42), (49, 50, 38)])
me_scene_007.polygons.foreach_set('use_smooth', [1, 1, 1, 1, 1, 1, 1, 1, 1, 1, 1, 1, 1, 1, 1, 1, 1, 1, 1, 1, 1, 1, 1, 1, 1, 1, 1, 1, 1, 1, 1, 1, 1, 1, 1, 1, 1, 1, 1, 1, 1, 1, 1, 1, 1, 1, 1, 1, 1, 1, 1, 1, 1, 1, 1, 1, 1, 1, 1, 1, 1, 1, 1, 1, 1, 1, 1, 1, 1, 1, 1, 1, 1, 1, 1, 1, 1, 1, 1, 1, 1, 1, 1, 1, 1, 1, 1, 1, 1, 0, 1, 1, 1, 1, 1, 1, 1, 1, 1, 1, 1, 1, 1, 1, 1, 1, 1, 1, 1, 1, 1, 0, 1, 1, 1, 1, 1, 1, 1, 1, 1, 1, 1, 1, 1])
_k = set([(0, 2), (0, 40), (1, 3), (1, 36), (2, 4), (3, 57), (5, 7), (5, 44), (6, 8), (6, 47), (7, 55), (8, 66), (10, 12), (10, 41), (11, 13), (11, 52), (12, 58), (13, 63), (14, 58), (15, 16), (15, 43), (16, 60), (17, 64), (18, 19), (18, 64), (19, 37), (20, 21), (20, 23), (20, 33), (21, 22), (21, 24), (22, 23), (22, 27), (23, 34), (24, 25), (24, 27), (25, 26), (25, 30), (26, 27), (26, 29), (28, 29), (28, 31), (28, 35), (29, 30), (30, 31), (31, 32), (32, 33), (32, 35), (33, 34), (34, 35)])
me_scene_007.attributes.new('sharp_edge', 'BOOLEAN', 'EDGE').data.foreach_set('value', [ (min(e.vertices), max(e.vertices)) in _k for e in me_scene_007.edges])
_uv = me_scene_007.uv_layers.new(name='UVSet0')
_uv.uv.foreach_set('vector', [0.75, 0.4975, 0.75, 0.6075, 0.7146, 0.6191, 0.7146, 0.6191, 0.6107, 0.4975, 0.75, 0.4975, 0.75, 0.4451, 0.75, 0.4975, 0.6107, 0.4975, 0.75, 0.4451, 0.6107, 0.4975, 0.6107, 0.4451, 0.75, 0.4451, 0.7221, 0.325, 0.75, 0.2949, 0.9079, 0.4975, 0.9079, 0.5493, 0.8909, 0.5559, 0.8909, 0.5559, 0.7687, 0.4975, 0.9079, 0.4975, 0.9079, 0.4451, 0.9079, 0.4975, 0.7687, 0.4975, 0.9079, 0.4451, 0.7687, 0.4975, 0.7687, 0.4451, 0.7497, 0.4975, 0.7497, 0.6053, 0.7219, 0.5929, 0.7497, 0.4975, 0.6104, 0.5548, 0.6104, 0.4975, 0.7497, 0.4451, 0.7497, 0.4975, 0.6104, 0.4975, 0.7497, 0.4451, 0.6104, 0.4975, 0.6104, 0.4451, 0.6107, 0.4975, 0.6107, 0.6459, 0.6054, 0.6462, 0.6054, 0.6462, 0.5936, 0.4976, 0.6107, 0.4975, 0.6107, 0.4451, 0.6107, 0.4975, 0.5936, 0.4976, 0.6107, 0.4451, 0.5936, 0.4976, 0.5936, 0.4452, 0.7497, 0.396, 0.7684, 0.2949, 0.7497, 0.4451, 0.7497, 0.4451, 0.7684, 0.397, 0.7684, 0.4451, 0.7497, 0.4975, 0.7497, 0.4451, 0.7684, 0.4451, 0.7497, 0.4975, 0.7684, 0.4451, 0.7684, 0.4975, 0.5933, 0.4451, 0.5933, 0.3806, 0.6004, 0.3826, 0.5933, 0.4451, 0.6104, 0.3855, 0.6104, 0.4451, 0.5933, 0.4975, 0.5933, 0.4451, 0.6104, 0.4451, 0.5933, 0.4975, 0.6104, 0.4451, 0.6104, 0.4975, 0.75, 0.2949, 0.7657, 0.3184, 0.75, 0.4451, 0.75, 0.4451, 0.7687, 0.319, 0.7687, 0.4451, 0.75, 0.4975, 0.75, 0.4451, 0.7687, 0.4451, 0.75, 0.4975, 0.7687, 0.4451, 0.7687, 0.4975, 0.9076, 0.4975, 0.9076, 0.6468, 0.8667, 0.638, 0.7973, 0.6225, 0.7684, 0.6126, 0.7684, 0.4975, 0.9076, 0.4451, 0.9076, 0.4975, 0.7684, 0.4975, 0.9076, 0.4451, 0.7684, 0.4975, 0.7684, 0.4451, 0.9289, 0.3086, 0.9894, 0.2992, 0.9289, 0.2992, 0.9289, 0.3086, 0.9894, 0.3086, 0.9894, 0.2992, 0.9289, 0.1664, 0.9894, 0.157, 0.9289, 0.157, 0.9289, 0.1664, 0.9894, 0.1664, 0.9894, 0.157, 0.9894, 0.5834, 0.9289, 0.5928, 0.9894, 0.5928, 0.9894, 0.5834, 0.9289, 0.5834, 0.9289, 0.5928, 0.9289, 0.4507, 0.9894, 0.4413, 0.9289, 0.4413, 0.9289, 0.4507, 0.9894, 0.4507, 0.9894, 0.4413, 0.9894, 0.3086, 0.9289, 0.4413, 0.9894, 0.4413, 0.9894, 0.3086, 0.9289, 0.3086, 0.9289, 0.4413, 0.9894, 0.1664, 0.9289, 0.2992, 0.9894, 0.2992, 0.9894, 0.1664, 0.9289, 0.1664, 0.9289, 0.2992, 0.9894, 0.0243, 0.9289, 0.157, 0.9894, 0.157, 0.9894, 0.0243, 0.9289, 0.0243, 0.9289, 0.157, 0.9894, 0.4507, 0.9289, 0.5834, 0.9894, 0.5834, 0.9894, 0.4507, 0.9289, 0.4507, 0.9289, 0.5834, 0.9222, 0.01764, 0.9289, 0.157, 0.9289, 0.0243, 0.9289, 0.157, 0.9222, 0.01764, 0.9222, 0.1637, 0.9222, 0.1637, 0.9222, 0.01764, 0.7895, 0.01764, 0.9222, 0.1637, 0.7895, 0.01764, 0.7895, 0.1637, 0.7895, 0.1637, 0.7895, 0.01764, 0.7828, 0.0243, 0.7895, 0.1637, 0.7828, 0.0243, 0.7828, 0.157, 0.7828, 0.0243, 0.9222, 0.01764, 0.7895, 0.01764, 0.9222, 0.01764, 0.7828, 0.0243, 0.9289, 0.0243, 0.9289, 0.0243, 0.7828, 0.0243, 0.7828, 0.157, 0.9289, 0.0243, 0.7828, 0.157, 0.9289, 0.157, 0.9289, 0.157, 0.7828, 0.157, 0.7895, 0.1637, 0.9289, 0.157, 0.7895, 0.1637, 0.9222, 0.1637, 0.7687, 0.6005, 0.7646, 0.6014, 0.7687, 0.4975, 0.7497, 0.6053, 0.7684, 0.4975, 0.7639, 0.6109, 0.7646, 0.6014, 0.75, 0.4975, 0.7687, 0.4975, 0.7684, 0.6126, 0.7639, 0.6109, 0.7684, 0.4975, 0.6104, 0.5548, 0.6084, 0.5542, 0.6104, 0.4975, 0.5933, 0.5493, 0.6104, 0.4975, 0.6084, 0.5542, 0.8516, 0.3557, 0.9079, 0.4451, 0.7687, 0.4451, 0.6621, 0.3894, 0.7497, 0.4451, 0.6104, 0.4451, 0.6048, 0.3469, 0.6107, 0.4451, 0.5936, 0.4452, 0.7684, 0.397, 0.8565, 0.35, 0.7684, 0.4451, 0.6107, 0.3461, 0.7221, 0.325, 0.6107, 0.4451, 0.7687, 0.319, 0.8516, 0.3557, 0.7687, 0.4451, 0.6104, 0.3855, 0.6621, 0.3894, 0.6104, 0.4451, 0.5936, 0.3483, 0.6048, 0.3469, 0.5936, 0.4452, 0.8565, 0.35, 0.9076, 0.4451, 0.7684, 0.4451, 0.7657, 0.3184, 0.7687, 0.2949, 0.7687, 0.319, 0.0, 0.0, 0.7657, 0.3184, 0.7687, 0.319, 0.0, 0.0, 0.0, 0.0, 0.7657, 0.3184, 0.0, 0.0, 0.0, 0.0, 0.0, 0.0, 0.0, 0.0, 0.6107, 0.3461, 0.0, 0.0, 0.0, 0.0, 0.6048, 0.3469, 0.5936, 0.3483, 0.6048, 0.3469, 0.0, 0.0, 0.6107, 0.3461, 0.0, 0.0, 0.0, 0.0, 0.6048, 0.3469, 0.0, 0.0, 0.8565, 0.35, 0.7684, 0.397, 0.7684, 0.397, 0.7497, 0.396, 0.0, 0.0, 0.0, 0.0, 0.9076, 0.3482, 0.8565, 0.35, 0.8565, 0.35, 0.7684, 0.2949, 0.7684, 0.397, 0.6621, 0.3894, 0.7497, 0.2949, 0.7497, 0.396, 0.0, 0.0, 0.0, 0.0, 0.0, 0.0, 0.75, 0.2949, 0.7221, 0.325, 0.7687, 0.2949, 0.7687, 0.319, 0.7687, 0.2949, 0.0, 0.0, 0.7146, 0.6191, 0.6107, 0.6459, 0.6107, 0.4975, 0.75, 0.4451, 0.6107, 0.4451, 0.7221, 0.325, 0.8909, 0.5559, 0.7687, 0.6005, 0.7687, 0.4975, 0.7497, 0.4975, 0.7219, 0.5929, 0.6104, 0.5548, 0.6054, 0.6462, 0.5936, 0.6468, 0.5936, 0.4976, 0.7497, 0.396, 0.7497, 0.2949, 0.7684, 0.2949, 0.7497, 0.4451, 0.7684, 0.2949, 0.7684, 0.397, 0.5933, 0.4451, 0.6004, 0.3826, 0.6104, 0.3855, 0.75, 0.2949, 0.7687, 0.2949, 0.7657, 0.3184, 0.75, 0.4451, 0.7657, 0.3184, 0.7687, 0.319, 0.7684, 0.4975, 0.9076, 0.4975, 0.7973, 0.6225, 0.9076, 0.4975, 0.8667, 0.638, 0.7973, 0.6225, 0.7497, 0.6053, 0.7497, 0.4975, 0.7684, 0.4975, 0.7646, 0.6014, 0.75, 0.6075, 0.75, 0.4975, 0.5933, 0.5493, 0.5933, 0.4975, 0.6104, 0.4975, 0.8516, 0.3557, 0.9079, 0.3806, 0.9079, 0.4451, 0.6621, 0.3894, 0.7497, 0.396, 0.7497, 0.4451, 0.6048, 0.3469, 0.6107, 0.3461, 0.6107, 0.4451, 0.8565, 0.35, 0.9076, 0.3482, 0.9076, 0.4451, 0.0, 0.0, 0.0, 0.0, 0.0, 0.0, 0.7219, 0.5929, 0.7973, 0.6225, 0.7146, 0.6191, 0.6104, 0.5548, 0.7219, 0.5929, 0.8909, 0.5559, 0.7219, 0.5929, 0.7497, 0.6053, 0.7639, 0.6109, 0.8909, 0.5559, 0.7219, 0.5929, 0.7146, 0.6191, 0.7639, 0.6109, 0.7684, 0.6126, 0.7973, 0.6225, 0.7973, 0.6225, 0.8667, 0.638, 0.7146, 0.6191, 0.8667, 0.638, 0.5936, 0.6468, 0.6054, 0.6462, 0.6054, 0.6462, 0.6107, 0.6459, 0.8667, 0.638, 0.6107, 0.6459, 0.7146, 0.6191, 0.8667, 0.638, 0.7146, 0.6191, 0.75, 0.6075, 0.7687, 0.6005, 0.8909, 0.5559, 0.9079, 0.5493, 0.6104, 0.5548, 0.7146, 0.6191, 0.7687, 0.6005, 0.8909, 0.5559, 0.7639, 0.6109, 0.7973, 0.6225, 0.7219, 0.5929])
_uv.active_render = True
_uv = me_scene_007.uv_layers.new(name='UVSet1')
_uv.uv.foreach_set('vector', [0.5528, 0.4574, 0.429, 0.4574, 0.4159, 0.4915, 0.4159, 0.4915, 0.5528, 0.5918, 0.5528, 0.4574, 0.6119, 0.4574, 0.5528, 0.4574, 0.5528, 0.5918, 0.6119, 0.4574, 0.5528, 0.5918, 0.6119, 0.5918, 0.6119, 0.4574, 0.7444, 0.4843, 0.7775, 0.4574, 0.5528, 0.003906, 0.4945, 0.003906, 0.4871, 0.02033, 0.4871, 0.02033, 0.5528, 0.1384, 0.5528, 0.003906, 0.6119, 0.003906, 0.5528, 0.003906, 0.5528, 0.1384, 0.6119, 0.003906, 0.5528, 0.1384, 0.6119, 0.1384, 0.2438, 0.3023, 0.3652, 0.3023, 0.3513, 0.2755, 0.2438, 0.3023, 0.3084, 0.1678, 0.2438, 0.1678, 0.1848, 0.3023, 0.2438, 0.3023, 0.2438, 0.1678, 0.1848, 0.3023, 0.2438, 0.1678, 0.1848, 0.1678, 0.5528, 0.5918, 0.3857, 0.5918, 0.3854, 0.5958, 0.3854, 0.5958, 0.5528, 0.6046, 0.5528, 0.5918, 0.6119, 0.5918, 0.5528, 0.5918, 0.5528, 0.6046, 0.6119, 0.5918, 0.5528, 0.6046, 0.6119, 0.6046, 0.1307, 0.3062, 0.01919, 0.319, 0.1848, 0.3062, 0.1848, 0.3062, 0.1317, 0.319, 0.1848, 0.319, 0.2438, 0.3062, 0.1848, 0.3062, 0.1848, 0.319, 0.2438, 0.3062, 0.1848, 0.319, 0.2438, 0.319, 0.1848, 0.1551, 0.1137, 0.1551, 0.1159, 0.1604, 0.1848, 0.1551, 0.119, 0.1678, 0.1848, 0.1678, 0.2438, 0.1551, 0.1848, 0.1551, 0.1848, 0.1678, 0.2438, 0.1551, 0.1848, 0.1678, 0.2438, 0.1678, 0.7775, 0.1512, 0.7516, 0.1404, 0.6119, 0.1512, 0.6119, 0.1512, 0.751, 0.1384, 0.6119, 0.1384, 0.5528, 0.1512, 0.6119, 0.1512, 0.6119, 0.1384, 0.5528, 0.1512, 0.6119, 0.1384, 0.5528, 0.1384, 0.2438, 0.4535, 0.412, 0.4535, 0.4021, 0.414, 0.3847, 0.3469, 0.3735, 0.319, 0.2438, 0.319, 0.1848, 0.4535, 0.2438, 0.4535, 0.2438, 0.319, 0.1848, 0.4535, 0.2438, 0.319, 0.1848, 0.319, 0.9779, 0.2815, 0.9659, 0.2353, 0.9659, 0.2815, 0.9779, 0.2815, 0.9779, 0.2353, 0.9659, 0.2353, 0.9779, 0.4326, 0.9659, 0.3864, 0.9659, 0.4326, 0.9779, 0.4326, 0.9779, 0.3864, 0.9659, 0.3864, 0.9659, 0.08498, 0.9779, 0.1311, 0.9779, 0.08498, 0.9659, 0.08498, 0.9659, 0.1311, 0.9779, 0.1311, 0.9779, 0.5846, 0.9659, 0.5384, 0.9659, 0.5846, 0.9779, 0.5846, 0.9779, 0.5384, 0.9659, 0.5384, 0.7967, 0.5384, 0.9659, 0.5846, 0.9659, 0.5384, 0.7967, 0.5384, 0.7967, 0.5846, 0.9659, 0.5846, 0.7967, 0.2353, 0.9659, 0.2815, 0.9659, 0.2353, 0.7967, 0.2353, 0.7967, 0.2815, 0.9659, 0.2815, 0.7967, 0.3864, 0.9659, 0.4326, 0.9659, 0.3864, 0.7967, 0.3864, 0.7967, 0.4326, 0.9659, 0.4326, 0.7967, 0.08498, 0.9659, 0.1311, 0.9659, 0.08498, 0.7967, 0.08498, 0.7967, 0.1311, 0.9659, 0.1311, 0.1816, 0.7986, 0.1901, 0.9763, 0.1901, 0.8071, 0.1901, 0.9763, 0.1816, 0.7986, 0.1816, 0.9848, 0.1816, 0.9848, 0.1816, 0.7986, 0.01239, 0.7986, 0.1816, 0.9848, 0.01239, 0.7986, 0.01239, 0.9848, 0.01239, 0.9848, 0.01239, 0.7986, 0.003906, 0.8071, 0.01239, 0.9848, 0.003906, 0.8071, 0.003906, 0.9763, 0.3926, 0.9848, 0.3841, 0.8071, 0.3841, 0.9763, 0.3841, 0.8071, 0.3926, 0.9848, 0.3926, 0.7986, 0.3926, 0.7986, 0.3926, 0.9848, 0.5618, 0.9848, 0.3926, 0.7986, 0.5618, 0.9848, 0.5618, 0.7986, 0.5618, 0.7986, 0.5618, 0.9848, 0.5703, 0.9763, 0.5618, 0.7986, 0.5703, 0.9763, 0.5703, 0.8071, 0.4369, 0.1384, 0.4358, 0.1412, 0.5528, 0.1384, 0.3652, 0.3062, 0.2438, 0.319, 0.3716, 0.3159, 0.4358, 0.1412, 0.5528, 0.1512, 0.5528, 0.1384, 0.3735, 0.319, 0.3716, 0.3159, 0.2438, 0.319, 0.3084, 0.1678, 0.3076, 0.1663, 0.2438, 0.1678, 0.3022, 0.1551, 0.2438, 0.1678, 0.3076, 0.1663, 0.7105, 0.05832, 0.6119, 0.003906, 0.6119, 0.1384, 0.1233, 0.2177, 0.1848, 0.3023, 0.1848, 0.1678, 0.7202, 0.5963, 0.6119, 0.5918, 0.6119, 0.6046, 0.1317, 0.319, 0.07996, 0.4041, 0.1848, 0.319, 0.721, 0.5918, 0.7444, 0.4843, 0.6119, 0.5918, 0.751, 0.1384, 0.7105, 0.05832, 0.6119, 0.1384, 0.119, 0.1678, 0.1233, 0.2177, 0.1848, 0.1678, 0.7187, 0.6046, 0.7202, 0.5963, 0.6119, 0.6046, 0.07996, 0.4041, 0.1848, 0.4535, 0.1848, 0.319, 0.7516, 0.1404, 0.7775, 0.1384, 0.751, 0.1384, 0.0, 0.0, 0.7516, 0.1404, 0.751, 0.1384, 0.0, 0.0, 0.0, 0.0, 0.7516, 0.1404, 0.0, 0.0, 0.0, 0.0, 0.0, 0.0, 0.0, 0.0, 0.721, 0.5918, 0.0, 0.0, 0.0, 0.0, 0.7202, 0.5963, 0.7187, 0.6046, 0.7202, 0.5963, 0.0, 0.0, 0.721, 0.5918, 0.0, 0.0, 0.0, 0.0, 0.7202, 0.5963, 0.0, 0.0, 0.07996, 0.4041, 0.1317, 0.319, 0.1317, 0.319, 0.1307, 0.3023, 0.0, 0.0, 0.0, 0.0, 0.07799, 0.4535, 0.07996, 0.4041, 0.07996, 0.4041, 0.01919, 0.319, 0.1317, 0.319, 0.1233, 0.2177, 0.01919, 0.3062, 0.1307, 0.3062, 0.0, 0.0, 0.0, 0.0, 0.0, 0.0, 0.7775, 0.4574, 0.7444, 0.4843, 0.7775, 0.1384, 0.751, 0.1384, 0.7775, 0.1384, 0.0, 0.0, 0.4159, 0.4915, 0.3857, 0.5918, 0.5528, 0.5918, 0.6119, 0.4574, 0.6119, 0.5918, 0.7444, 0.4843, 0.4871, 0.02033, 0.4369, 0.1384, 0.5528, 0.1384, 0.2438, 0.3023, 0.3513, 0.2755, 0.3084, 0.1678, 0.3854, 0.5958, 0.3847, 0.6046, 0.5528, 0.6046, 0.1307, 0.3062, 0.01919, 0.3062, 0.01919, 0.319, 0.1848, 0.3062, 0.01919, 0.319, 0.1317, 0.319, 0.1848, 0.1551, 0.1159, 0.1604, 0.119, 0.1678, 0.7775, 0.1512, 0.7775, 0.1384, 0.7516, 0.1404, 0.6119, 0.1512, 0.7516, 0.1404, 0.751, 0.1384, 0.2438, 0.319, 0.2438, 0.4535, 0.3847, 0.3469, 0.2438, 0.4535, 0.4021, 0.414, 0.3847, 0.3469, 0.3652, 0.3062, 0.2438, 0.3062, 0.2438, 0.319, 0.4358, 0.1412, 0.429, 0.1512, 0.5528, 0.1512, 0.3022, 0.1551, 0.2438, 0.1551, 0.2438, 0.1678, 0.7105, 0.05832, 0.683, 0.003907, 0.6119, 0.003906, 0.1233, 0.2177, 0.1307, 0.3023, 0.1848, 0.3023, 0.7202, 0.5963, 0.721, 0.5918, 0.6119, 0.5918, 0.07996, 0.4041, 0.07799, 0.4535, 0.1848, 0.4535, 0.0, 0.0, 0.0, 0.0, 0.0, 0.0, 0.3513, 0.2755, 0.3847, 0.3469, 0.4159, 0.4915, 0.3084, 0.1678, 0.3513, 0.2755, 0.4871, 0.02033, 0.3513, 0.2755, 0.3652, 0.3062, 0.3716, 0.3159, 0.4871, 0.02033, 0.3513, 0.2755, 0.4159, 0.4915, 0.3716, 0.3159, 0.3735, 0.319, 0.3847, 0.3469, 0.3847, 0.3469, 0.4021, 0.414, 0.4159, 0.4915, 0.4021, 0.414, 0.3847, 0.6046, 0.3854, 0.5958, 0.3854, 0.5958, 0.3857, 0.5918, 0.4021, 0.414, 0.3857, 0.5918, 0.4159, 0.4915, 0.4021, 0.414, 0.4159, 0.4915, 0.429, 0.4574, 0.4369, 0.1384, 0.4871, 0.02033, 0.4945, 0.003906, 0.3084, 0.1678, 0.4159, 0.4915, 0.4369, 0.1384, 0.4871, 0.02033, 0.3716, 0.3159, 0.3847, 0.3469, 0.3513, 0.2755])
me_scene_007.materials.append(mat_dungeon_mat_01)
me_scene_007.update()
me_scene_007.normals_split_custom_set([tuple(v) for v in zip(*[iter([0.0, -1.0, -1.593e-07, 0.3389, -0.4555, 0.8232, 0.3087, -0.5853, 0.7498, 0.3087, -0.5853, 0.7498, 0.0, -1.0, -1.006e-07, 0.0, -1.0, -1.593e-07, 0.0, -1.0, -1.693e-07, 0.0, -1.0, -1.593e-07, 0.0, -1.0, -1.006e-07, 0.0, -1.0, -1.693e-07, 0.0, -1.0, -1.006e-07, 0.0, -1.0, -9.974e-08, 0.0, -1.0, -1.693e-07, -0.2734, -0.5589, -0.7828, -0.1173, -0.4716, -0.874, 1.0, 1.285e-08, 0.0, 0.8264, 0.1902, 0.5301, 0.825, 0.1908, 0.5319, 0.825, 0.1908, 0.5319, 1.0, 3.124e-08, 0.0, 1.0, 1.285e-08, 0.0, 1.0, 0.0, 0.0, 1.0, 1.285e-08, 0.0, 1.0, 3.124e-08, 0.0, 1.0, 0.0, 0.0, 1.0, 3.124e-08, 0.0, 1.0, 0.0, 0.0, 7.845e-09, 1.0, 2.008e-07, -0.1546, 0.8327, 0.5318, 0.2155, 0.8243, 0.5236, 7.845e-09, 1.0, 2.008e-07, 0.2462, 0.7628, 0.5979, 0.0, 1.0, 1.877e-07, 0.0, 1.0, 5.612e-08, 7.845e-09, 1.0, 2.008e-07, 0.0, 1.0, 1.877e-07, 0.0, 1.0, 5.612e-08, 0.0, 1.0, 1.877e-07, 0.0, 1.0, -8.66e-08, -0.7071, -0.7071, -1.049e-07, -0.12, -0.6345, 0.7635, -0.3385, -0.3839, 0.8591, -0.3385, -0.3839, 0.8591, -0.7071, -0.7071, -9.156e-08, -0.7071, -0.7071, -1.049e-07, -0.7071, -0.7071, 4.149e-08, -0.7071, -0.7071, -1.049e-07, -0.7071, -0.7071, -9.156e-08, -0.7071, -0.7071, 4.149e-08, -0.7071, -0.7071, -9.156e-08, -0.7071, -0.7071, 5.439e-08, -0.7071, 0.7071, 0.0, -0.7071, 0.7071, 0.0, -0.7071, 0.7071, 0.0, -0.7071, 0.7071, 0.0, -0.7071, 0.7071, 0.0, -0.7071, 0.7071, 0.0, -0.7071, 0.7071, 0.0, -0.7071, 0.7071, 0.0, -0.7071, 0.7071, 0.0, -0.7071, 0.7071, 0.0, -0.7071, 0.7071, 0.0, -0.7071, 0.7071, 1.615e-09, 0.7071, 0.7071, 9.399e-08, 0.7071, 0.7071, 0.0, 0.7071, 0.7071, -1.187e-07, 0.7071, 0.7071, 9.399e-08, 0.7071, 0.7071, -2.691e-07, 0.7071, 0.7071, 9.067e-08, 0.7071, 0.7071, 1.422e-08, 0.7071, 0.7071, 9.399e-08, 0.7071, 0.7071, 9.067e-08, 0.7071, 0.7071, 1.422e-08, 0.7071, 0.7071, 9.067e-08, 0.7071, 0.7071, 6.64e-09, -0.1173, -0.4716, -0.874, 0.7071, -0.7071, -8.318e-08, 0.7071, -0.7071, -1.075e-07, 0.7071, -0.7071, -1.075e-07, 0.7071, -0.7071, -5.261e-07, 0.7071, -0.7071, -9.067e-08, 0.7071, -0.7071, -8.926e-08, 0.7071, -0.7071, -1.075e-07, 0.7071, -0.7071, -9.067e-08, 0.7071, -0.7071, -8.926e-08, 0.7071, -0.7071, -9.067e-08, 0.7071, -0.7071, -7.953e-08, -1.0, -7.297e-09, 0.0, -0.6047, -0.1304, 0.7857, -0.5651, 0.2786, 0.7766, -0.5651, 0.2786, 0.7766, -0.569, 0.4695, 0.6751, -1.0, 0.0, 0.0, -1.0, 0.0, 0.0, -1.0, -7.297e-09, 0.0, -1.0, 0.0, 0.0, -1.0, 0.0, 0.0, -1.0, 0.0, 0.0, -1.0, 0.0, 0.0, -0.7071, -0.7071, -1.146e-06, -0.7071, -0.7071, -4.517e-07, -0.7071, -0.7071, -1.312e-06, -0.7071, -0.7071, -1.146e-06, -0.7071, -0.7071, -2.855e-07, -0.7071, -0.7071, -4.517e-07, 0.7071, -0.7071, 1.033e-06, 0.7071, -0.7071, 1.236e-06, 0.7071, -0.7071, 9.849e-07, 0.7071, -0.7071, 1.033e-06, 0.7071, -0.7071, 1.285e-06, 0.7071, -0.7071, 1.236e-06, 0.7071, 0.7071, 8.883e-07, 0.7071, 0.7071, 8.627e-07, 0.7071, 0.7071, 8.944e-07, 0.7071, 0.7071, 8.883e-07, 0.7071, 0.7071, 8.566e-07, 0.7071, 0.7071, 8.627e-07, -0.7071, 0.7071, -3.923e-07, -0.7071, 0.7071, -5.365e-07, -0.7071, 0.7071, -3.578e-07, -0.7071, 0.7071, -3.923e-07, -0.7071, 0.7071, -5.71e-07, -0.7071, 0.7071, -5.365e-07, -1.0, 0.0, -5.321e-07, -1.0, 0.0, -5.321e-07, -1.0, 0.0, -5.321e-07, -1.0, 0.0, -5.321e-07, -1.0, 0.0, -5.321e-07, -1.0, 0.0, -5.321e-07, 0.0, -1.0, 1.92e-08, 0.0, -1.0, 9.406e-08, 0.0, -1.0, 1.133e-07, 0.0, -1.0, 1.92e-08, 0.0, -1.0, 0.0, 0.0, -1.0, 9.406e-08, 1.0, 0.0, 1.33e-06, 1.0, 0.0, 1.33e-06, 1.0, 0.0, 1.33e-06, 1.0, 0.0, 1.33e-06, 1.0, 0.0, 1.33e-06, 1.0, 0.0, 1.33e-06, 0.0, 1.0, 2.022e-07, 0.0, 1.0, -2.722e-07, 0.0, 1.0, -3.939e-07, 0.0, 1.0, 2.022e-07, 0.0, 1.0, 3.239e-07, 0.0, 1.0, -2.722e-07, 0.0, 0.0, -1.0, 0.0, 0.0, -1.0, 0.0, 0.0, -1.0, 0.0, 0.0, -1.0, 0.0, 0.0, -1.0, 0.0, 0.0, -1.0, 0.0, 0.0, -1.0, 0.0, 0.0, -1.0, 0.0, 0.0, -1.0, 0.0, 0.0, -1.0, 0.0, 0.0, -1.0, 0.0, 0.0, -1.0, 0.0, 0.0, -1.0, 0.0, 0.0, -1.0, 0.0, 0.0, -1.0, 0.0, 0.0, -1.0, 0.0, 0.0, -1.0, 0.0, 0.0, -1.0, 0.0, 0.0, 1.0, 0.0, 0.0, 1.0, 0.0, 0.0, 1.0, 0.0, 0.0, 1.0, 0.0, 0.0, 1.0, 0.0, 0.0, 1.0, 0.0, 0.0, 1.0, 0.0, 0.0, 1.0, 0.0, 0.0, 1.0, 0.0, 0.0, 1.0, 0.0, 0.0, 1.0, 0.0, 0.0, 1.0, 0.0, 0.0, 1.0, 0.0, 0.0, 1.0, 0.0, 0.0, 1.0, 0.0, 0.0, 1.0, 0.0, 0.0, 1.0, 0.0, 0.0, 1.0, 0.7071, -0.7071, -1.843e-07, 0.7071, -0.7071, -6.926e-08, 0.7071, -0.7071, -7.953e-08, -0.1546, 0.8327, 0.5318, -0.7071, 0.7071, 1.615e-09, -0.2486, 0.7348, 0.6311, 0.7071, -0.7071, -6.926e-08, 0.7071, -0.7071, -8.926e-08, 0.7071, -0.7071, -7.953e-08, -0.569, 0.4695, 0.6751, -0.2486, 0.7348, 0.6311, -0.7071, 0.7071, 1.615e-09, 0.7071, 0.7071, 0.0, 0.7071, 0.7071, 3.956e-08, 0.7071, 0.7071, 6.64e-09, 0.7071, 0.7071, 9.725e-08, 0.7071, 0.7071, 6.64e-09, 0.7071, 0.7071, 3.956e-08, 1.0, 0.0, 0.0, 1.0, 0.0, 0.0, 1.0, 0.0, 0.0, -0.001237, 0.8728, -0.488, 0.0, 1.0, 5.612e-08, 0.0, 1.0, -8.66e-08, -0.5507, -0.3428, -0.761, -0.7071, -0.7071, 4.149e-08, -0.7071, -0.7071, 5.439e-08, -0.9981, -0.06069, -0.007341, -0.7398, 0.1978, -0.6431, -1.0, 0.0, 0.0, -0.3579, -0.615, -0.7026, -0.2734, -0.5589, -0.7828, 0.0, -1.0, -9.974e-08, 1.0, 0.0, 0.0, 1.0, 0.0, 0.0, 1.0, 0.0, 0.0, -0.088, 0.7444, -0.662, -0.001237, 0.8728, -0.488, 0.0, 1.0, -8.66e-08, -0.7474, -0.1446, -0.6485, -0.5507, -0.3428, -0.761, -0.7071, -0.7071, 5.439e-08, -0.7398, 0.1978, -0.6431, -1.0, 0.0, 0.0, -1.0, 0.0, 0.0, 0.7071, -0.7071, -8.318e-08, 0.5932, 0.3912, -0.7036, 0.7296, 0.3857, 0.5647, -0.2734, -0.5589, -0.7828, 0.276, -0.8751, 0.3974, 0.7296, 0.3857, 0.5647, -0.2734, -0.5589, -0.7828, -0.1339, 0.4177, -0.8987, 0.276, -0.8751, 0.3974, -0.2734, -0.5589, -0.7828, -0.088, 0.7444, -0.662, -0.1339, 0.4177, -0.8987, -0.2734, -0.5589, -0.7828, -0.3579, -0.615, -0.7026, -0.088, 0.7444, -0.662, -0.001237, 0.8728, -0.488, -0.5507, -0.3428, -0.761, -0.7474, -0.1446, -0.6485, -0.5507, -0.3428, -0.761, -0.088, 0.7444, -0.662, -0.3579, -0.615, -0.7026, -0.001237, 0.8728, -0.488, -0.088, 0.7444, -0.662, -0.5507, -0.3428, -0.761, -0.1368, 0.4587, -0.878, -0.004808, 0.6394, -0.7688, -0.06411, 0.3788, -0.9233, -0.06411, 0.3788, -0.9233, 0.1159, -0.08899, -0.9893, -0.1368, 0.4587, -0.878, -0.001237, 0.8728, -0.488, -0.7474, -0.1446, -0.6485, -0.7398, 0.1978, -0.6431, 0.9819, 0.1703, 0.08297, 1.0, 0.0, 0.0, 1.0, 0.0, 0.0, -0.01394, 0.9999, -0.004859, 0.0, 1.0, 0.0, 0.0, 1.0, 0.0, 0.6867, -0.4396, -0.579, 0.6867, -0.4396, -0.579, 0.6867, -0.4396, -0.579, -0.1173, -0.4716, -0.874, -0.2734, -0.5589, -0.7828, 0.5932, 0.3912, -0.7036, 0.7296, 0.3857, 0.5647, 0.5932, 0.3912, -0.7036, -0.2734, -0.5589, -0.7828, 0.3087, -0.5853, 0.7498, -0.12, -0.6345, 0.7635, 0.0, -1.0, -1.006e-07, 0.0, -1.0, -1.693e-07, 0.0, -1.0, -9.974e-08, -0.2734, -0.5589, -0.7828, 0.825, 0.1908, 0.5319, 0.6701, 0.2507, 0.6987, 1.0, 3.124e-08, 0.0, 7.845e-09, 1.0, 2.008e-07, 0.2155, 0.8243, 0.5236, 0.2462, 0.7628, 0.5979, -0.3385, -0.3839, 0.8591, -0.6047, -0.1304, 0.7857, -0.7071, -0.7071, -9.156e-08, -0.7071, 0.7071, 0.0, -0.7071, 0.7071, 0.0, -0.7071, 0.7071, 0.0, -0.7071, 0.7071, 0.0, -0.7071, 0.7071, 0.0, -0.7071, 0.7071, 0.0, 0.7071, 0.7071, 9.399e-08, 0.7071, 0.7071, -1.187e-07, 0.7071, 0.7071, -2.691e-07, -0.1173, -0.4716, -0.874, 0.5932, 0.3912, -0.7036, 0.7071, -0.7071, -8.318e-08, 0.7071, -0.7071, -1.075e-07, 0.7071, -0.7071, -8.318e-08, 0.7071, -0.7071, -5.261e-07, -1.0, 0.0, 0.0, -1.0, -7.297e-09, 0.0, -0.5651, 0.2786, 0.7766, -1.0, -7.297e-09, 0.0, -0.5651, 0.2786, 0.7766, -0.5651, 0.2786, 0.7766, -0.1546, 0.8327, 0.5318, -0.7071, 0.7071, 0.0, -0.7071, 0.7071, 1.615e-09, 0.7071, -0.7071, -6.926e-08, 0.7071, -0.7071, 0.0, 0.7071, -0.7071, -8.926e-08, 0.7071, 0.7071, 9.725e-08, 0.7071, 0.7071, 1.422e-08, 0.7071, 0.7071, 6.64e-09, 1.0, 0.0, 0.0, 1.0, 0.0, 0.0, 1.0, 0.0, 0.0, -0.001237, 0.8728, -0.488, 0.04135, 0.9779, 0.205, 0.0, 1.0, 5.612e-08, -0.5507, -0.3428, -0.761, -0.3579, -0.615, -0.7026, -0.7071, -0.7071, 4.149e-08, -0.7398, 0.1978, -0.6431, -0.7474, -0.1446, -0.6485, -1.0, 0.0, 0.0, 0.6867, -0.4396, -0.579, 0.6867, -0.4396, -0.579, 0.6867, -0.4396, -0.579, 0.2155, 0.8243, 0.5236, -0.5651, 0.2786, 0.7766, 0.3087, -0.5853, 0.7498, 0.2462, 0.7628, 0.5979, 0.2155, 0.8243, 0.5236, 0.825, 0.1908, 0.5319, 0.2155, 0.8243, 0.5236, -0.1546, 0.8327, 0.5318, -0.2486, 0.7348, 0.6311, 0.825, 0.1908, 0.5319, 0.2155, 0.8243, 0.5236, 0.3087, -0.5853, 0.7498, -0.2486, 0.7348, 0.6311, -0.569, 0.4695, 0.6751, -0.5651, 0.2786, 0.7766, -0.5651, 0.2786, 0.7766, -0.5651, 0.2786, 0.7766, 0.3087, -0.5853, 0.7498, -0.5651, 0.2786, 0.7766, -0.6047, -0.1304, 0.7857, -0.3385, -0.3839, 0.8591, -0.3385, -0.3839, 0.8591, -0.12, -0.6345, 0.7635, -0.5651, 0.2786, 0.7766, -0.12, -0.6345, 0.7635, 0.3087, -0.5853, 0.7498, -0.5651, 0.2786, 0.7766, 0.3087, -0.5853, 0.7498, 0.3389, -0.4555, 0.8232, 0.6701, 0.2507, 0.6987, 0.825, 0.1908, 0.5319, 0.8264, 0.1902, 0.5301, 0.2462, 0.7628, 0.5979, 0.3087, -0.5853, 0.7498, 0.6701, 0.2507, 0.6987, 0.825, 0.1908, 0.5319, -0.2486, 0.7348, 0.6311, -0.5651, 0.2786, 0.7766, 0.2155, 0.8243, 0.5236])] * 3)])
arm_003 = bpy.data.armatures.new('アーマチュア.003')  # bones are not reproduced

# ---- objects
ob_pillar__11 = bpy.data.objects.new('Pillar__11_', me_scene_001)
ob_x = bpy.data.objects.new('アーマチュア', arm_003)
ob_pillar__11__001 = bpy.data.objects.new('Pillar__11_.001', me_scene_005)
ob_pillar__11__002 = bpy.data.objects.new('Pillar__11_.002', me_scene_006)
ob_pillar__11__003 = bpy.data.objects.new('Pillar__11_.003', me_scene_007)

# ---- transforms, parenting, visibility, modifiers, constraints
ob_pillar__11.parent = ob_x
ob_pillar__11.location = (0.0, 0.0, 0.0)
ob_pillar__11.color = (0.8, 0.8, 0.8, 1.0)
_vg = ob_pillar__11.vertex_groups.new(name='ボーン')
for _i, _w in zip([0, 1, 2, 3, 4, 5, 6, 7, 8, 9, 10, 11, 12, 13, 14, 15, 16, 17, 18, 19, 20, 21, 22, 23, 24, 25, 26, 27, 28, 29, 30, 31, 32, 33, 34, 35, 36, 37, 38, 39, 40, 41, 42, 43, 44, 45], [1.0, 0.9989, 0.9999, 0.9732, 0.9975, 1.0, 0.9979, 0.999, 0.9927, 0.9994, 0.9959, 0.9995, 0.9974, 0.987, 0.9997, 0.9987, 1.0, 1.0, 1.0, 1.0, 1.0, 1.0, 1.0, 1.0, 1.0, 1.0, 1.0, 1.0, 1.0, 1.0, 1.0, 1.0, 0.9993, 0.9931, 0.9854, 0.9899, 0.9771, 1.0, 0.9999, 0.996, 1.0, 0.9953, 0.9991, 0.9996, 1.0, 0.9999]): _vg.add([_i], _w, 'REPLACE')
_m = ob_pillar__11.modifiers.new('アーマチュア', 'ARMATURE')
_m.object = ob_x
ob_x.location = (0.0, 0.0, 0.0)
ob_pillar__11__001.parent = ob_x
ob_pillar__11__001.location = (0.0, 0.0, 0.0)
ob_pillar__11__001.color = (0.8, 0.8, 0.8, 1.0)
_vg = ob_pillar__11__001.vertex_groups.new(name='ボーン.003')
for _i, _w in zip([0, 1, 2, 3, 4, 5, 6, 7, 8, 9, 10, 11, 12, 13, 14, 15, 16, 17, 18, 19, 20, 21, 22, 23, 24, 25, 26, 27, 28, 29, 30, 31, 32, 33, 34, 35, 36, 37, 38, 39, 40, 41, 42, 43, 44, 45, 46, 47], [1.0, 0.9939, 0.9994, 0.9948, 1.0, 0.9998, 0.9999, 1.0, 0.9989, 0.9996, 0.9989, 0.9999, 0.9805, 0.9845, 0.9998, 0.9995, 1.0, 1.0, 1.0, 1.0, 1.0, 1.0, 1.0, 1.0, 1.0, 1.0, 1.0, 1.0, 1.0, 1.0, 1.0, 1.0, 0.9951, 1.0, 0.9998, 0.9923, 0.9992, 0.9992, 1.0, 0.9905, 0.9869, 0.9957, 0.9976, 0.9978, 0.9962, 0.9996, 0.9998, 0.994]): _vg.add([_i], _w, 'REPLACE')
_m = ob_pillar__11__001.modifiers.new('アーマチュア', 'ARMATURE')
_m.object = ob_x
ob_pillar__11__002.parent = ob_x
ob_pillar__11__002.location = (0.0, 0.0, 0.0)
ob_pillar__11__002.color = (0.8, 0.8, 0.8, 1.0)
_vg = ob_pillar__11__002.vertex_groups.new(name='ボーン.002')
for _i, _w in zip([0, 1, 2, 3, 4, 5, 6, 7, 8, 9, 10, 11, 12, 13, 14, 15, 16, 17, 18, 19, 20, 21, 22, 23, 24, 25, 26, 27, 28, 29, 30, 31, 32], [1.0, 1.0, 0.9998, 0.9999, 0.9997, 0.9998, 1.0, 1.0, 0.9987, 0.9998, 0.9998, 1.0, 0.9991, 0.9996, 0.9996, 1.0, 0.9781, 0.9987, 0.9981, 0.9771, 0.9901, 0.9998, 0.9995, 0.9786, 0.9999, 0.9981, 0.9804, 0.9746, 0.9982, 0.9972, 1.0, 1.0, 1.0]): _vg.add([_i], _w, 'REPLACE')
_m = ob_pillar__11__002.modifiers.new('アーマチュア', 'ARMATURE')
_m.object = ob_x
ob_pillar__11__003.parent = ob_x
ob_pillar__11__003.location = (0.0, 0.0, 0.0)
ob_pillar__11__003.color = (0.8, 0.8, 0.8, 1.0)
_vg = ob_pillar__11__003.vertex_groups.new(name='ボーン.001')
for _i, _w in zip([0, 1, 2, 3, 4, 5, 6, 7, 8, 9, 10, 11, 12, 13, 14, 15, 16, 17, 18, 19, 20, 21, 22, 23, 24, 25, 26, 27, 28, 29, 30, 31, 32, 33, 34, 35, 36, 37, 38, 39, 40, 41, 42, 43, 44, 45, 46, 47, 48, 49, 50, 51, 52, 53, 54, 55, 56, 57, 58, 59, 60, 61, 62, 63, 64, 65, 66], [1.0, 1.0, 1.0, 1.0, 1.0, 1.0, 1.0, 0.9996, 1.0, 1.0, 1.0, 0.9991, 0.9905, 0.9978, 0.936, 1.0, 1.0, 0.9746, 0.9996, 1.0, 1.0, 0.9999, 1.0, 0.9999, 0.9987, 0.9999, 1.0, 1.0, 0.9546, 0.9775, 0.9373, 0.9043, 1.0, 1.0, 0.9927, 0.9949, 1.0, 0.9976, 0.9855, 0.9999, 0.9962, 0.9982, 0.9808, 0.9993, 0.9939, 0.9933, 0.9993, 0.9994, 0.9686, 0.9979, 0.987, 0.9851, 0.9834, 0.9967, 0.9999, 0.9993, 0.9999, 0.9999, 0.9966, 1.0, 0.9998, 0.9593, 0.9982, 0.9997, 1.0, 1.0, 1.0]): _vg.add([_i], _w, 'REPLACE')
_m = ob_pillar__11__003.modifiers.new('アーマチュア', 'ARMATURE')
_m.object = ob_x

# ---- collection membership
col_collection.objects.link(ob_pillar__11)
col_collection.objects.link(ob_x)
col_collection.objects.link(ob_pillar__11__001)
col_collection.objects.link(ob_pillar__11__002)
col_collection.objects.link(ob_pillar__11__003)

# ---- scene / render settings (as saved in the file)
scene.frame_start = 1; scene.frame_end = 40; scene.frame_set(2)
scene.render.engine = 'BLENDER_EEVEE_NEXT'
scene.render.fps = 25
scene.cycles.sampling_pattern = 'TABULATED_SOBOL'
bpy.context.view_layer.update()

# ---- added for rendering (the .blend has no active camera and no usable light): camera, sun
cam_auto = bpy.data.cameras.new('AutoCamera')
cam_auto.lens = 50.0
cam_auto.sensor_width = 36.0
cam_auto.clip_end = 1000.0
ob_auto_camera = bpy.data.objects.new('AutoCamera', cam_auto)
scene.collection.objects.link(ob_auto_camera)
ob_auto_camera.location = (8.5242, -10.2988, 11.4995)
ob_auto_camera.rotation_euler = (1.09748, -7.21219e-08, 0.694738)
scene.camera = ob_auto_camera
light_auto_sun = bpy.data.lights.new('AutoSun', 'SUN')
light_auto_sun.energy = 3.0
light_auto_sun.angle = 0.0523599
ob_auto_sun = bpy.data.objects.new('AutoSun', light_auto_sun)
scene.collection.objects.link(ob_auto_sun)
ob_auto_sun.rotation_euler = (0.872665, 0.174533, 0.523599)
bpy.context.view_layer.update()
